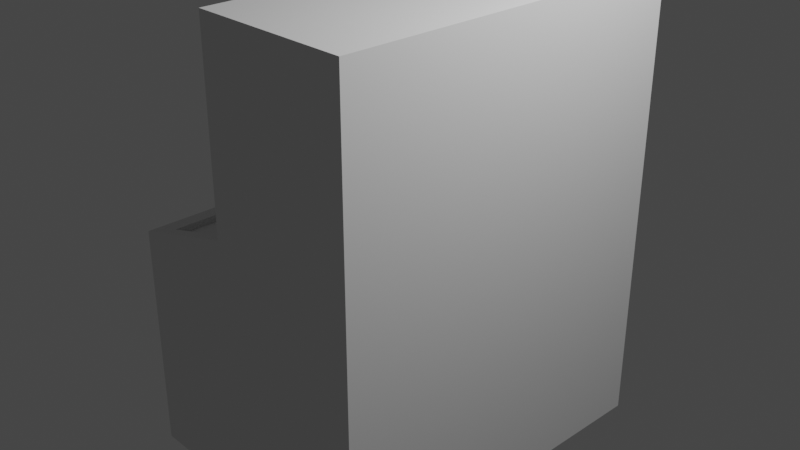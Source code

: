 # Source: mysterymachine.blend  (saved by Blender 2.81.16; exported with 4.5.12 LTS)
import bpy
from mathutils import Matrix  # noqa: F401  (used for matrix-valued properties, if any)

bpy.ops.wm.read_factory_settings(use_empty=True)
scene = bpy.context.scene
scene.name = 'Scene'

# ---- collections
col_collection = bpy.data.collections.new('Collection'); scene.collection.children.link(col_collection)

# ---- world
world_world = bpy.data.worlds.new('World'); scene.world = world_world
world_world.use_nodes = True; world_world.node_tree.nodes.clear()
_N = world_world.node_tree.nodes; _L = world_world.node_tree.links
n0 = _N.new('ShaderNodeOutputWorld'); n0.name = 'World Output'; n0.location = (300, 300)
n1 = _N.new('ShaderNodeBackground'); n1.name = 'Background'; n1.location = (10, 300)
n1.inputs[0].default_value = (0.05088, 0.05088, 0.05088, 1.0)
_L.new(n1.outputs[0], n0.inputs[0])
n0.is_active_output = True
world_world.color = (0.05088, 0.05088, 0.05088)
world_world.use_sun_shadow = False
world_world.sun_shadow_jitter_overblur = 0.0

# ---- cameras
cam_camera = bpy.data.cameras.new('Camera')
cam_camera.clip_end = 100.0
cam_camera.ortho_scale = 7.314

# ---- lights
light_light = bpy.data.lights.new('Light', 'POINT')
light_light.transmission_factor = 0.0
light_light.energy = 1000.0
light_light.shadow_soft_size = 0.1
light_light.shadow_maximum_resolution = 0.006
light_light.use_absolute_resolution = True

# ---- meshes
me_cube_001 = bpy.data.meshes.new('Cube.001')
me_cube_001.from_pydata([(-1.0, -1.0, -1.0), (-0.1779, -1.0, 1.0), (-1.0, 1.0, -1.0), (-0.1779, 1.0, 1.0), (1.0, -1.0, -1.0), (1.0, -1.0, 1.0), (1.0, 1.0, -1.0), (1.0, 1.0, 1.0), (-1.0, 0.0, -1.0), (-1.0, -1.0, 0.0), (-0.1779, 0.0, 1.0), (-1.0, 1.0, 0.0), (0.0, 1.0, -1.0), (0.0, 1.0, 1.0), (1.0, 1.0, 0.0), (1.0, 0.0, -1.0), (1.0, 0.0, 1.0), (1.0, -1.0, 0.0), (0.0, -1.0, -1.0), (0.0, -1.0, 1.0), (0.0, 0.0, 1.0), (0.0, 0.0, -1.0), (0.0, -1.0, 0.0), (1.0, 0.0, 0.0), (0.0, 1.0, 0.0), (-1.0, 0.0, 0.0), (-1.0, -0.5, -1.0), (-0.1779, -1.0, 0.5), (-0.1779, 0.5, 1.0), (-1.0, 1.0, -0.5), (-1.0, 0.5, -1.0), (-1.0, -1.0, -0.5), (-0.1779, -0.5, 1.0), (-0.1779, 1.0, 0.5), (-1.0, 0.5, 0.0), (-1.0, -0.5, 0.0), (-1.0, 0.0, -0.5), (-0.1779, 0.0, 0.2532), (-0.1779, -0.5, 0.2532), (-1.0, -0.5, -0.5), (-1.0, 0.5, -0.5), (-0.1779, 0.5, 0.2532), (-1.0, -0.75, -1.0), (-0.1779, -1.0, 0.75), (-0.1779, 0.75, 1.0), (-1.0, 1.0, -0.75), (-1.0, 0.25, -1.0), (-1.0, -1.0, -0.25), (-0.1779, -0.25, 1.0), (-0.1779, 1.0, 0.1419), (-1.0, 0.75, 0.0), (-1.0, -0.25, 0.0), (-1.0, 0.0, -0.75), (-0.1779, 0.0, 0.1419), (-1.0, -0.25, -1.0), (-0.1779, -1.0, 0.1419), (-0.1779, 0.25, 1.0), (-1.0, 1.0, -0.25), (-1.0, 0.75, -1.0), (-1.0, -1.0, -0.75), (-0.1779, -0.75, 1.0), (-0.1779, 1.0, 0.75), (-1.0, 0.25, 0.0), (-1.0, -0.75, 0.0), (-1.0, 0.0, -0.25), (-0.1779, 0.0, 0.8903), (-0.1779, -0.25, 0.2532), (-0.1779, -0.8566, 0.2532), (-0.1779, -0.5, 0.1419), (-0.1779, -0.5, 0.8903), (-1.0, -0.25, -0.5), (-1.0, -0.75, -0.5), (-1.0, -0.5, -0.75), (-1.0, -0.5, -0.25), (-1.0, 0.75, -0.5), (-1.0, 0.25, -0.5), (-1.0, 0.5, -0.75), (-1.0, 0.5, -0.25), (-0.1779, 0.8566, 0.2532), (-0.1779, 0.25, 0.2532), (-0.1779, 0.5, 0.1419), (-0.1779, 0.5, 0.8903), (-0.1779, 0.25, 0.8903), (-0.1779, 0.25, 0.1419), (-0.1779, 0.75, 0.1419), (-1.0, 0.25, -0.25), (-1.0, 0.25, -0.75), (-1.0, 0.75, -0.75), (-1.0, -0.75, -0.25), (-1.0, -0.75, -0.75), (-1.0, -0.25, -0.75), (-0.1779, -0.8566, 0.8903), (-0.1779, -0.75, 0.1419), (-0.1779, -0.25, 0.1419), (-0.1779, -0.25, 0.8903), (-1.0, -0.25, -0.25), (-1.0, 0.75, -0.25), (-0.1779, 0.8566, 0.8903), (-0.007648, 0.0, 0.2532), (-0.007648, -0.5, 0.2532), (-0.007648, 0.5, 0.2532), (-0.007648, 0.0, 0.8903), (-0.007648, -0.25, 0.2532), (-0.007648, -0.8566, 0.2532), (-0.007648, -0.5, 0.8903), (-0.007648, 0.8566, 0.2532), (-0.007648, 0.25, 0.2532), (-0.007648, 0.5, 0.8903), (-0.007648, 0.25, 0.8903), (-0.007648, -0.8566, 0.8903), (-0.007648, -0.25, 0.8903), (-0.007648, 0.8566, 0.8903), (-1.0, -0.125, 0.0), (-0.589, 0.0, 0.07095), (-1.0, -0.625, 0.0), (-1.0, -0.375, 0.0), (-0.589, -1.0, 0.07095), (-1.0, -0.875, 0.0), (-0.1779, -0.625, 0.1419), (-0.1779, -0.875, 0.1419), (-0.1779, -0.125, 0.1419), (-0.1779, -0.375, 0.1419), (-1.0, -0.0625, 0.0), (-0.7945, 0.0, 0.03547), (-1.0, -0.5625, 0.0), (-0.7945, -0.5, 0.03547), (-1.0, -0.3125, 0.0), (-0.3835, -1.0, 0.1064), (-1.0, -0.8125, 0.0), (-0.1779, -0.5625, 0.1419), (-0.1779, -0.8125, 0.1419), (-0.7945, -0.75, 0.03547), (-0.1779, -0.0625, 0.1419), (-0.1779, -0.3125, 0.1419), (-0.7945, -0.25, 0.03547), (-1.0, -0.1875, 0.0), (-0.3835, 0.0, 0.1064), (-1.0, -0.6875, 0.0), (-0.3835, -0.5, 0.1064), (-1.0, -0.4375, 0.0), (-0.7945, -1.0, 0.03547), (-1.0, -0.9375, 0.0), (-0.1779, -0.6875, 0.1419), (-0.1779, -0.9375, 0.1419), (-0.3835, -0.75, 0.1064), (-0.1779, -0.1875, 0.1419), (-0.1779, -0.4375, 0.1419), (-0.3835, -0.25, 0.1064), (-0.7945, -0.375, 0.03547), (-0.3835, -0.375, 0.1064), (-0.589, -0.0625, 0.07095), (-0.7945, -0.125, 0.03547), (-0.3835, -0.125, 0.1064), (-0.589, -0.9375, 0.07095), (-0.7945, -0.875, 0.03547), (-0.3835, -0.875, 0.1064), (-0.7945, -0.625, 0.03547), (-0.3835, -0.625, 0.1064), (-0.3835, -0.6875, 0.1064), (-0.7945, -0.6875, 0.03547), (-0.7945, -0.5625, 0.03547), (-0.3835, -0.9375, 0.1064), (-0.7945, -0.9375, 0.03547), (-0.7945, -0.8125, 0.03547), (-0.3835, -0.1875, 0.1064), (-0.7945, -0.1875, 0.03547), (-0.7945, -0.0625, 0.03547), (-0.3835, -0.4375, 0.1064), (-0.7945, -0.4375, 0.03547), (-0.7945, -0.3125, 0.03547), (-0.3835, -0.3125, 0.1064), (-0.3835, -0.0625, 0.1064), (-0.3835, -0.8125, 0.1064), (-0.3835, -0.5625, 0.1064), (-0.589, -0.5, 0.04153), (-0.589, -0.75, 0.04153), (-0.589, -0.25, 0.04153), (-0.589, -0.375, 0.04153), (-0.589, -0.125, 0.04153), (-0.589, -0.875, 0.04153), (-0.589, -0.625, 0.04153), (-0.7945, -0.5, 0.006053), (-0.7945, -0.75, 0.006053), (-0.7945, -0.25, 0.006053), (-0.3835, -0.5, 0.077), (-0.3835, -0.75, 0.077), (-0.3835, -0.25, 0.077), (-0.589, -0.3125, 0.04153), (-0.589, -0.4375, 0.04153), (-0.7945, -0.375, 0.006053), (-0.3835, -0.375, 0.077), (-0.589, -0.0625, 0.04153), (-0.589, -0.1875, 0.04153), (-0.7945, -0.125, 0.006053), (-0.3835, -0.125, 0.077), (-0.589, -0.8125, 0.04153), (-0.589, -0.9375, 0.04153), (-0.7945, -0.875, 0.006053), (-0.3835, -0.875, 0.077), (-0.589, -0.5625, 0.04153), (-0.589, -0.6875, 0.04153), (-0.7945, -0.625, 0.006053), (-0.3835, -0.625, 0.077), (-0.3835, -0.6875, 0.077), (-0.7945, -0.6875, 0.006053), (-0.7945, -0.5625, 0.006053), (-0.3835, -0.9375, 0.077), (-0.7945, -0.9375, 0.006053), (-0.7945, -0.8125, 0.006053), (-0.3835, -0.1875, 0.077), (-0.7945, -0.1875, 0.006053), (-0.7945, -0.0625, 0.006053), (-0.3835, -0.4375, 0.077), (-0.7945, -0.4375, 0.006053), (-0.7945, -0.3125, 0.006053), (-0.3835, -0.3125, 0.077), (-0.3835, -0.0625, 0.077), (-0.3835, -0.8125, 0.077), (-0.3835, -0.5625, 0.077)], [], [(97, 44, 3, 61), (24, 13, 7, 14), (23, 16, 5, 17), (22, 19, 1, 43, 27, 55, 127, 116, 140, 9), (21, 15, 4, 18), (20, 10, 48, 32, 60, 1, 19), (16, 20, 19, 5), (7, 13, 20, 16), (13, 3, 44, 28, 56, 10, 20), (8, 21, 18, 0, 42, 26, 54), (2, 12, 21, 8, 46, 30, 58), (12, 6, 15, 21), (18, 22, 9, 47, 31, 59, 0), (4, 17, 22, 18), (17, 5, 19, 22), (15, 23, 17, 4), (6, 14, 23, 15), (14, 7, 16, 23), (12, 24, 14, 6), (2, 45, 29, 57, 11, 24, 12), (11, 49, 33, 61, 3, 13, 24), (96, 50, 11, 57), (95, 51, 135, 112, 122, 25, 64), (94, 48, 10, 65), (93, 66, 37, 53, 132, 120, 145), (92, 67, 38, 68, 129, 118, 142), (91, 60, 32, 69), (90, 70, 36, 52), (89, 71, 39, 72), (88, 63, 137, 114, 124, 35, 73), (87, 74, 29, 45), (86, 75, 40, 76), (85, 62, 34, 77), (84, 78, 33, 49), (83, 79, 41, 80), (82, 56, 28, 81), (37, 66, 102, 98), (97, 78, 105, 111), (65, 10, 56, 82), (62, 83, 80, 34), (25, 123, 113, 136, 53, 83, 62), (53, 37, 79, 83), (50, 84, 49, 11), (34, 80, 84, 50), (80, 41, 78, 84), (75, 85, 77, 40), (36, 64, 85, 75), (64, 25, 62, 85), (46, 86, 76, 30), (8, 52, 86, 46), (52, 36, 75, 86), (58, 87, 45, 2), (30, 76, 87, 58), (76, 40, 74, 87), (71, 88, 73, 39), (31, 47, 88, 71), (47, 9, 141, 117, 128, 63, 88), (42, 89, 72, 26), (0, 59, 89, 42), (59, 31, 71, 89), (54, 90, 52, 8), (26, 72, 90, 54), (72, 39, 70, 90), (81, 97, 111, 107), (27, 43, 91, 67), (43, 1, 60, 91), (173, 129, 68, 138), (172, 130, 92, 144), (55, 27, 67, 92, 130, 119, 143), (171, 132, 53, 136), (170, 133, 93, 147), (68, 38, 66, 93, 133, 121, 146), (41, 79, 106, 100), (67, 91, 109, 103), (69, 32, 48, 94), (70, 95, 64, 36), (39, 73, 95, 70), (73, 35, 139, 115, 126, 51, 95), (74, 96, 57, 29), (40, 77, 96, 74), (77, 34, 50, 96), (78, 97, 61, 33), (65, 82, 108, 101), (81, 28, 44, 97), (106, 108, 107, 100), (98, 101, 108, 106), (103, 109, 104, 99), (102, 110, 101, 98), (99, 104, 110, 102), (100, 107, 111, 105), (78, 41, 100, 105), (94, 65, 101, 110), (38, 67, 103, 99), (79, 37, 98, 106), (69, 94, 110, 104), (66, 38, 99, 102), (91, 69, 104, 109), (82, 81, 107, 108), (144, 158, 203, 185), (168, 125, 181, 213), (167, 146, 121, 149), (166, 150, 113, 123), (153, 161, 206, 196), (164, 145, 120, 152), (171, 150, 191, 216), (158, 157, 202, 203), (161, 143, 119, 155), (148, 168, 213, 189), (152, 171, 216, 194), (158, 142, 118, 157), (161, 155, 198, 206), (147, 164, 209, 186), (144, 92, 142, 158), (137, 159, 156, 114), (63, 131, 159, 137), (164, 152, 194, 209), (124, 160, 125, 35), (114, 156, 160, 124), (138, 167, 212, 184), (167, 149, 190, 212), (116, 127, 161, 153), (127, 55, 143, 161), (141, 162, 154, 117), (9, 140, 162, 141), (140, 116, 153, 162), (128, 163, 131, 63), (117, 154, 163, 128), (160, 156, 201, 205), (149, 170, 215, 190), (150, 166, 211, 191), (147, 93, 145, 164), (135, 165, 151, 112), (51, 134, 165, 135), (125, 160, 205, 181), (122, 166, 123, 25), (112, 151, 166, 122), (170, 147, 186, 215), (163, 154, 197, 208), (157, 173, 218, 202), (138, 68, 146, 167), (139, 168, 148, 115), (35, 125, 168, 139), (131, 163, 208, 182), (126, 169, 134, 51), (115, 148, 169, 126), (173, 138, 184, 218), (166, 151, 193, 211), (162, 153, 196, 207), (149, 121, 133, 170), (150, 171, 136, 113), (159, 131, 182, 204), (152, 120, 132, 171), (169, 148, 189, 214), (156, 159, 204, 201), (155, 119, 130, 172), (134, 169, 214, 183), (155, 172, 217, 198), (157, 118, 129, 173), (214, 187, 176, 183), (213, 188, 177, 189), (210, 192, 178, 193), (208, 195, 175, 182), (207, 196, 179, 197), (205, 199, 174, 181), (204, 200, 180, 201), (200, 203, 202, 180), (175, 185, 203, 200), (182, 175, 200, 204), (201, 180, 199, 205), (196, 206, 198, 179), (197, 179, 195, 208), (192, 209, 194, 178), (176, 186, 209, 192), (183, 176, 192, 210), (193, 178, 191, 211), (188, 212, 190, 177), (174, 184, 212, 188), (181, 174, 188, 213), (189, 177, 187, 214), (187, 215, 186, 176), (177, 190, 215, 187), (178, 194, 216, 191), (195, 217, 185, 175), (179, 198, 217, 195), (199, 218, 184, 174), (180, 202, 218, 199), (151, 165, 210, 193), (165, 134, 183, 210), (172, 144, 185, 217), (154, 162, 207, 197)])
_uv = me_cube_001.uv_layers.new(name='UVMap')
_uv.uv.foreach_set('vector', [0.5938, 0.2188, 0.625, 0.2188, 0.625, 0.25, 0.5938, 0.25, 0.5, 0.375, 0.625, 0.375, 0.625, 0.5, 0.5, 0.5, 0.5, 0.625, 0.625, 0.625, 0.625, 0.75, 0.5, 0.75, 0.5, 0.875, 0.625, 0.875, 0.625, 1.0, 0.5938, 1.0, 0.5625, 1.0, 0.5312, 1.0, 0.5234, 1.0, 0.5156, 1.0, 0.5078, 1.0, 0.5, 1.0, 0.25, 0.625, 0.375, 0.625, 0.375, 0.75, 0.25, 0.75, 0.75, 0.625, 0.875, 0.625, 0.875, 0.6562, 0.875, 0.6875, 0.875, 0.7188, 0.875, 0.75, 0.75, 0.75, 0.625, 0.625, 0.75, 0.625, 0.75, 0.75, 0.625, 0.75, 0.625, 0.5, 0.75, 0.5, 0.75, 0.625, 0.625, 0.625, 0.75, 0.5, 0.875, 0.5, 0.875, 0.5312, 0.875, 0.5625, 0.875, 0.5938, 0.875, 0.625, 0.75, 0.625, 0.125, 0.625, 0.25, 0.625, 0.25, 0.75, 0.125, 0.75, 0.125, 0.7188, 0.125, 0.6875, 0.125, 0.6562, 0.125, 0.5, 0.25, 0.5, 0.25, 0.625, 0.125, 0.625, 0.125, 0.5938, 0.125, 0.5625, 0.125, 0.5312, 0.25, 0.5, 0.375, 0.5, 0.375, 0.625, 0.25, 0.625, 0.375, 0.875, 0.5, 0.875, 0.5, 1.0, 0.4688, 1.0, 0.4375, 1.0, 0.4062, 1.0, 0.375, 1.0, 0.375, 0.75, 0.5, 0.75, 0.5, 0.875, 0.375, 0.875, 0.5, 0.75, 0.625, 0.75, 0.625, 0.875, 0.5, 0.875, 0.375, 0.625, 0.5, 0.625, 0.5, 0.75, 0.375, 0.75, 0.375, 0.5, 0.5, 0.5, 0.5, 0.625, 0.375, 0.625, 0.5, 0.5, 0.625, 0.5, 0.625, 0.625, 0.5, 0.625, 0.375, 0.375, 0.5, 0.375, 0.5, 0.5, 0.375, 0.5, 0.375, 0.25, 0.4062, 0.25, 0.4375, 0.25, 0.4688, 0.25, 0.5, 0.25, 0.5, 0.375, 0.375, 0.375, 0.5, 0.25, 0.5312, 0.25, 0.5625, 0.25, 0.5938, 0.25, 0.625, 0.25, 0.625, 0.375, 0.5, 0.375, 0.4688, 0.2188, 0.5, 0.2188, 0.5, 0.25, 0.4688, 0.25, 0.4688, 0.09375, 0.5, 0.09375, 0.5, 0.1016, 0.5, 0.1094, 0.5, 0.1172, 0.5, 0.125, 0.4688, 0.125, 0.5938, 0.09375, 0.625, 0.09375, 0.625, 0.125, 0.5938, 0.125, 0.5312, 0.09375, 0.5625, 0.09375, 0.5625, 0.125, 0.5312, 0.125, 0.5312, 0.1172, 0.5312, 0.1094, 0.5312, 0.1016, 0.5312, 0.03125, 0.5625, 0.03125, 0.5625, 0.0625, 0.5312, 0.0625, 0.5312, 0.05469, 0.5312, 0.04688, 0.5312, 0.03906, 0.5938, 0.03125, 0.625, 0.03125, 0.625, 0.0625, 0.5938, 0.0625, 0.4062, 0.09375, 0.4375, 0.09375, 0.4375, 0.125, 0.4062, 0.125, 0.4062, 0.03125, 0.4375, 0.03125, 0.4375, 0.0625, 0.4062, 0.0625, 0.4688, 0.03125, 0.5, 0.03125, 0.5, 0.03906, 0.5, 0.04688, 0.5, 0.05469, 0.5, 0.0625, 0.4688, 0.0625, 0.4062, 0.2188, 0.4375, 0.2188, 0.4375, 0.25, 0.4062, 0.25, 0.4062, 0.1562, 0.4375, 0.1562, 0.4375, 0.1875, 0.4062, 0.1875, 0.4688, 0.1562, 0.5, 0.1562, 0.5, 0.1875, 0.4688, 0.1875, 0.5312, 0.2188, 0.5625, 0.2188, 0.5625, 0.25, 0.5312, 0.25, 0.5312, 0.1562, 0.5625, 0.1562, 0.5625, 0.1875, 0.5312, 0.1875, 0.5938, 0.1562, 0.625, 0.1562, 0.625, 0.1875, 0.5938, 0.1875, 0.5625, 0.125, 0.5625, 0.09375, 0.5625, 0.09375, 0.5625, 0.125, 0.5938, 0.2188, 0.5625, 0.2188, 0.5625, 0.2188, 0.5938, 0.2188, 0.5938, 0.125, 0.625, 0.125, 0.625, 0.1562, 0.5938, 0.1562, 0.5, 0.1562, 0.5312, 0.1562, 0.5312, 0.1875, 0.5, 0.1875, 0.5, 0.125, 0.5078, 0.125, 0.5156, 0.125, 0.5234, 0.125, 0.5312, 0.125, 0.5312, 0.1562, 0.5, 0.1562, 0.5312, 0.125, 0.5625, 0.125, 0.5625, 0.1562, 0.5312, 0.1562, 0.5, 0.2188, 0.5312, 0.2188, 0.5312, 0.25, 0.5, 0.25, 0.5, 0.1875, 0.5312, 0.1875, 0.5312, 0.2188, 0.5, 0.2188, 0.5312, 0.1875, 0.5625, 0.1875, 0.5625, 0.2188, 0.5312, 0.2188, 0.4375, 0.1562, 0.4688, 0.1562, 0.4688, 0.1875, 0.4375, 0.1875, 0.4375, 0.125, 0.4688, 0.125, 0.4688, 0.1562, 0.4375, 0.1562, 0.4688, 0.125, 0.5, 0.125, 0.5, 0.1562, 0.4688, 0.1562, 0.375, 0.1562, 0.4062, 0.1562, 0.4062, 0.1875, 0.375, 0.1875, 0.375, 0.125, 0.4062, 0.125, 0.4062, 0.1562, 0.375, 0.1562, 0.4062, 0.125, 0.4375, 0.125, 0.4375, 0.1562, 0.4062, 0.1562, 0.375, 0.2188, 0.4062, 0.2188, 0.4062, 0.25, 0.375, 0.25, 0.375, 0.1875, 0.4062, 0.1875, 0.4062, 0.2188, 0.375, 0.2188, 0.4062, 0.1875, 0.4375, 0.1875, 0.4375, 0.2188, 0.4062, 0.2188, 0.4375, 0.03125, 0.4688, 0.03125, 0.4688, 0.0625, 0.4375, 0.0625, 0.4375, 0.0, 0.4688, 0.0, 0.4688, 0.03125, 0.4375, 0.03125, 0.4688, 0.0, 0.5, 0.0, 0.5, 0.007812, 0.5, 0.01562, 0.5, 0.02344, 0.5, 0.03125, 0.4688, 0.03125, 0.375, 0.03125, 0.4062, 0.03125, 0.4062, 0.0625, 0.375, 0.0625, 0.375, 0.0, 0.4062, 0.0, 0.4062, 0.03125, 0.375, 0.03125, 0.4062, 0.0, 0.4375, 0.0, 0.4375, 0.03125, 0.4062, 0.03125, 0.375, 0.09375, 0.4062, 0.09375, 0.4062, 0.125, 0.375, 0.125, 0.375, 0.0625, 0.4062, 0.0625, 0.4062, 0.09375, 0.375, 0.09375, 0.4062, 0.0625, 0.4375, 0.0625, 0.4375, 0.09375, 0.4062, 0.09375, 0.5938, 0.1875, 0.5938, 0.2188, 0.5938, 0.2188, 0.5938, 0.1875, 0.5625, 0.0, 0.5938, 0.0, 0.5938, 0.03125, 0.5625, 0.03125, 0.5938, 0.0, 0.625, 0.0, 0.625, 0.03125, 0.5938, 0.03125, 0.5234, 0.05469, 0.5312, 0.05469, 0.5312, 0.0625, 0.5234, 0.0625, 0.5234, 0.02344, 0.5312, 0.02344, 0.5312, 0.03125, 0.5234, 0.03125, 0.5312, 0.0, 0.5625, 0.0, 0.5625, 0.03125, 0.5312, 0.03125, 0.5312, 0.02344, 0.5312, 0.01562, 0.5312, 0.007812, 0.5234, 0.1172, 0.5312, 0.1172, 0.5312, 0.125, 0.5234, 0.125, 0.5234, 0.08594, 0.5312, 0.08594, 0.5312, 0.09375, 0.5234, 0.09375, 0.5312, 0.0625, 0.5625, 0.0625, 0.5625, 0.09375, 0.5312, 0.09375, 0.5312, 0.08594, 0.5312, 0.07812, 0.5312, 0.07031, 0.5625, 0.1875, 0.5625, 0.1562, 0.5625, 0.1562, 0.5625, 0.1875, 0.5625, 0.03125, 0.5938, 0.03125, 0.5938, 0.03125, 0.5625, 0.03125, 0.5938, 0.0625, 0.625, 0.0625, 0.625, 0.09375, 0.5938, 0.09375, 0.4375, 0.09375, 0.4688, 0.09375, 0.4688, 0.125, 0.4375, 0.125, 0.4375, 0.0625, 0.4688, 0.0625, 0.4688, 0.09375, 0.4375, 0.09375, 0.4688, 0.0625, 0.5, 0.0625, 0.5, 0.07031, 0.5, 0.07812, 0.5, 0.08594, 0.5, 0.09375, 0.4688, 0.09375, 0.4375, 0.2188, 0.4688, 0.2188, 0.4688, 0.25, 0.4375, 0.25, 0.4375, 0.1875, 0.4688, 0.1875, 0.4688, 0.2188, 0.4375, 0.2188, 0.4688, 0.1875, 0.5, 0.1875, 0.5, 0.2188, 0.4688, 0.2188, 0.5625, 0.2188, 0.5938, 0.2188, 0.5938, 0.25, 0.5625, 0.25, 0.5938, 0.125, 0.5938, 0.1562, 0.5938, 0.1562, 0.5938, 0.125, 0.5938, 0.1875, 0.625, 0.1875, 0.625, 0.2188, 0.5938, 0.2188, 0.5625, 0.1562, 0.5938, 0.1562, 0.5938, 0.1875, 0.5625, 0.1875, 0.5625, 0.125, 0.5938, 0.125, 0.5938, 0.1562, 0.5625, 0.1562, 0.5625, 0.03125, 0.5938, 0.03125, 0.5938, 0.0625, 0.5625, 0.0625, 0.5625, 0.09375, 0.5938, 0.09375, 0.5938, 0.125, 0.5625, 0.125, 0.5625, 0.0625, 0.5938, 0.0625, 0.5938, 0.09375, 0.5625, 0.09375, 0.5625, 0.1875, 0.5938, 0.1875, 0.5938, 0.2188, 0.5625, 0.2188, 0.5625, 0.2188, 0.5625, 0.1875, 0.5625, 0.1875, 0.5625, 0.2188, 0.5938, 0.09375, 0.5938, 0.125, 0.5938, 0.125, 0.5938, 0.09375, 0.5625, 0.0625, 0.5625, 0.03125, 0.5625, 0.03125, 0.5625, 0.0625, 0.5625, 0.1562, 0.5625, 0.125, 0.5625, 0.125, 0.5625, 0.1562, 0.5938, 0.0625, 0.5938, 0.09375, 0.5938, 0.09375, 0.5938, 0.0625, 0.5625, 0.09375, 0.5625, 0.0625, 0.5625, 0.0625, 0.5625, 0.09375, 0.5938, 0.03125, 0.5938, 0.0625, 0.5938, 0.0625, 0.5938, 0.03125, 0.5938, 0.1562, 0.5938, 0.1875, 0.5938, 0.1875, 0.5938, 0.1562, 0.5234, 0.03125, 0.5234, 0.03906, 0.5234, 0.03906, 0.5234, 0.03125, 0.5078, 0.07031, 0.5078, 0.0625, 0.5078, 0.0625, 0.5078, 0.07031, 0.5234, 0.07031, 0.5312, 0.07031, 0.5312, 0.07812, 0.5234, 0.07812, 0.5078, 0.1172, 0.5156, 0.1172, 0.5156, 0.125, 0.5078, 0.125, 0.5156, 0.007812, 0.5234, 0.007812, 0.5234, 0.007812, 0.5156, 0.007812, 0.5234, 0.1016, 0.5312, 0.1016, 0.5312, 0.1094, 0.5234, 0.1094, 0.5234, 0.1172, 0.5156, 0.1172, 0.5156, 0.1172, 0.5234, 0.1172, 0.5234, 0.03906, 0.5234, 0.04688, 0.5234, 0.04688, 0.5234, 0.03906, 0.5234, 0.007812, 0.5312, 0.007812, 0.5312, 0.01562, 0.5234, 0.01562, 0.5078, 0.07812, 0.5078, 0.07031, 0.5078, 0.07031, 0.5078, 0.07812, 0.5234, 0.1094, 0.5234, 0.1172, 0.5234, 0.1172, 0.5234, 0.1094, 0.5234, 0.03906, 0.5312, 0.03906, 0.5312, 0.04688, 0.5234, 0.04688, 0.5234, 0.007812, 0.5234, 0.01562, 0.5234, 0.01562, 0.5234, 0.007812, 0.5234, 0.09375, 0.5234, 0.1016, 0.5234, 0.1016, 0.5234, 0.09375, 0.5234, 0.03125, 0.5312, 0.03125, 0.5312, 0.03906, 0.5234, 0.03906, 0.5, 0.03906, 0.5078, 0.03906, 0.5078, 0.04688, 0.5, 0.04688, 0.5, 0.03125, 0.5078, 0.03125, 0.5078, 0.03906, 0.5, 0.03906, 0.5234, 0.1016, 0.5234, 0.1094, 0.5234, 0.1094, 0.5234, 0.1016, 0.5, 0.05469, 0.5078, 0.05469, 0.5078, 0.0625, 0.5, 0.0625, 0.5, 0.04688, 0.5078, 0.04688, 0.5078, 0.05469, 0.5, 0.05469, 0.5234, 0.0625, 0.5234, 0.07031, 0.5234, 0.07031, 0.5234, 0.0625, 0.5234, 0.07031, 0.5234, 0.07812, 0.5234, 0.07812, 0.5234, 0.07031, 0.5156, 0.0, 0.5234, 0.0, 0.5234, 0.007812, 0.5156, 0.007812, 0.5234, 0.0, 0.5312, 0.0, 0.5312, 0.007812, 0.5234, 0.007812, 0.5, 0.007812, 0.5078, 0.007812, 0.5078, 0.01562, 0.5, 0.01562, 0.5, 0.0, 0.5078, 0.0, 0.5078, 0.007812, 0.5, 0.007812, 0.5078, 0.0, 0.5156, 0.0, 0.5156, 0.007812, 0.5078, 0.007812, 0.5, 0.02344, 0.5078, 0.02344, 0.5078, 0.03125, 0.5, 0.03125, 0.5, 0.01562, 0.5078, 0.01562, 0.5078, 0.02344, 0.5, 0.02344, 0.5078, 0.05469, 0.5078, 0.04688, 0.5078, 0.04688, 0.5078, 0.05469, 0.5234, 0.07812, 0.5234, 0.08594, 0.5234, 0.08594, 0.5234, 0.07812, 0.5156, 0.1172, 0.5078, 0.1172, 0.5078, 0.1172, 0.5156, 0.1172, 0.5234, 0.09375, 0.5312, 0.09375, 0.5312, 0.1016, 0.5234, 0.1016, 0.5, 0.1016, 0.5078, 0.1016, 0.5078, 0.1094, 0.5, 0.1094, 0.5, 0.09375, 0.5078, 0.09375, 0.5078, 0.1016, 0.5, 0.1016, 0.5078, 0.0625, 0.5078, 0.05469, 0.5078, 0.05469, 0.5078, 0.0625, 0.5, 0.1172, 0.5078, 0.1172, 0.5078, 0.125, 0.5, 0.125, 0.5, 0.1094, 0.5078, 0.1094, 0.5078, 0.1172, 0.5, 0.1172, 0.5234, 0.08594, 0.5234, 0.09375, 0.5234, 0.09375, 0.5234, 0.08594, 0.5078, 0.02344, 0.5078, 0.01562, 0.5078, 0.01562, 0.5078, 0.02344, 0.5234, 0.04688, 0.5234, 0.05469, 0.5234, 0.05469, 0.5234, 0.04688, 0.5234, 0.0625, 0.5312, 0.0625, 0.5312, 0.07031, 0.5234, 0.07031, 0.5, 0.07031, 0.5078, 0.07031, 0.5078, 0.07812, 0.5, 0.07812, 0.5, 0.0625, 0.5078, 0.0625, 0.5078, 0.07031, 0.5, 0.07031, 0.5078, 0.03125, 0.5078, 0.02344, 0.5078, 0.02344, 0.5078, 0.03125, 0.5, 0.08594, 0.5078, 0.08594, 0.5078, 0.09375, 0.5, 0.09375, 0.5, 0.07812, 0.5078, 0.07812, 0.5078, 0.08594, 0.5, 0.08594, 0.5234, 0.05469, 0.5234, 0.0625, 0.5234, 0.0625, 0.5234, 0.05469, 0.5078, 0.1172, 0.5078, 0.1094, 0.5078, 0.1094, 0.5078, 0.1172, 0.5078, 0.007812, 0.5156, 0.007812, 0.5156, 0.007812, 0.5078, 0.007812, 0.5234, 0.07812, 0.5312, 0.07812, 0.5312, 0.08594, 0.5234, 0.08594, 0.5156, 0.1172, 0.5234, 0.1172, 0.5234, 0.125, 0.5156, 0.125, 0.5078, 0.03906, 0.5078, 0.03125, 0.5078, 0.03125, 0.5078, 0.03906, 0.5234, 0.1094, 0.5312, 0.1094, 0.5312, 0.1172, 0.5234, 0.1172, 0.5078, 0.08594, 0.5078, 0.07812, 0.5078, 0.07812, 0.5078, 0.08594, 0.5078, 0.04688, 0.5078, 0.03906, 0.5078, 0.03906, 0.5078, 0.04688, 0.5234, 0.01562, 0.5312, 0.01562, 0.5312, 0.02344, 0.5234, 0.02344, 0.5078, 0.09375, 0.5078, 0.08594, 0.5078, 0.08594, 0.5078, 0.09375, 0.5234, 0.01562, 0.5234, 0.02344, 0.5234, 0.02344, 0.5234, 0.01562, 0.5234, 0.04688, 0.5312, 0.04688, 0.5312, 0.05469, 0.5234, 0.05469, 0.5078, 0.08594, 0.5156, 0.08594, 0.5156, 0.09375, 0.5078, 0.09375, 0.5078, 0.07031, 0.5156, 0.07031, 0.5156, 0.07812, 0.5078, 0.07812, 0.5078, 0.1016, 0.5156, 0.1016, 0.5156, 0.1094, 0.5078, 0.1094, 0.5078, 0.02344, 0.5156, 0.02344, 0.5156, 0.03125, 0.5078, 0.03125, 0.5078, 0.007812, 0.5156, 0.007812, 0.5156, 0.01562, 0.5078, 0.01562, 0.5078, 0.05469, 0.5156, 0.05469, 0.5156, 0.0625, 0.5078, 0.0625, 0.5078, 0.03906, 0.5156, 0.03906, 0.5156, 0.04688, 0.5078, 0.04688, 0.5156, 0.03906, 0.5234, 0.03906, 0.5234, 0.04688, 0.5156, 0.04688, 0.5156, 0.03125, 0.5234, 0.03125, 0.5234, 0.03906, 0.5156, 0.03906, 0.5078, 0.03125, 0.5156, 0.03125, 0.5156, 0.03906, 0.5078, 0.03906, 0.5078, 0.04688, 0.5156, 0.04688, 0.5156, 0.05469, 0.5078, 0.05469, 0.5156, 0.007812, 0.5234, 0.007812, 0.5234, 0.01562, 0.5156, 0.01562, 0.5078, 0.01562, 0.5156, 0.01562, 0.5156, 0.02344, 0.5078, 0.02344, 0.5156, 0.1016, 0.5234, 0.1016, 0.5234, 0.1094, 0.5156, 0.1094, 0.5156, 0.09375, 0.5234, 0.09375, 0.5234, 0.1016, 0.5156, 0.1016, 0.5078, 0.09375, 0.5156, 0.09375, 0.5156, 0.1016, 0.5078, 0.1016, 0.5078, 0.1094, 0.5156, 0.1094, 0.5156, 0.1172, 0.5078, 0.1172, 0.5156, 0.07031, 0.5234, 0.07031, 0.5234, 0.07812, 0.5156, 0.07812, 0.5156, 0.0625, 0.5234, 0.0625, 0.5234, 0.07031, 0.5156, 0.07031, 0.5078, 0.0625, 0.5156, 0.0625, 0.5156, 0.07031, 0.5078, 0.07031, 0.5078, 0.07812, 0.5156, 0.07812, 0.5156, 0.08594, 0.5078, 0.08594, 0.5156, 0.08594, 0.5234, 0.08594, 0.5234, 0.09375, 0.5156, 0.09375, 0.5156, 0.07812, 0.5234, 0.07812, 0.5234, 0.08594, 0.5156, 0.08594, 0.5156, 0.1094, 0.5234, 0.1094, 0.5234, 0.1172, 0.5156, 0.1172, 0.5156, 0.02344, 0.5234, 0.02344, 0.5234, 0.03125, 0.5156, 0.03125, 0.5156, 0.01562, 0.5234, 0.01562, 0.5234, 0.02344, 0.5156, 0.02344, 0.5156, 0.05469, 0.5234, 0.05469, 0.5234, 0.0625, 0.5156, 0.0625, 0.5156, 0.04688, 0.5234, 0.04688, 0.5234, 0.05469, 0.5156, 0.05469, 0.5078, 0.1094, 0.5078, 0.1016, 0.5078, 0.1016, 0.5078, 0.1094, 0.5078, 0.1016, 0.5078, 0.09375, 0.5078, 0.09375, 0.5078, 0.1016, 0.5234, 0.02344, 0.5234, 0.03125, 0.5234, 0.03125, 0.5234, 0.02344, 0.5078, 0.01562, 0.5078, 0.007812, 0.5078, 0.007812, 0.5078, 0.01562])
me_cube_001.use_remesh_fix_poles = True
me_cube_001.use_remesh_preserve_attributes = False
me_cube_001.use_mirror_vertex_groups = False
me_cube_001.update()
me_cylinder = bpy.data.meshes.new('Cylinder')
me_cylinder.from_pydata([(0.0, 1.0, -1.0), (0.0, 1.0, 1.0), (0.1951, 0.9808, -1.0), (0.1951, 0.9808, 1.0), (0.3827, 0.9239, -1.0), (0.3827, 0.9239, 1.0), (0.5556, 0.8315, -1.0), (0.5556, 0.8315, 1.0), (0.7071, 0.7071, -1.0), (0.7071, 0.7071, 1.0), (0.8315, 0.5556, -1.0), (0.8315, 0.5556, 1.0), (0.9239, 0.3827, -1.0), (0.9239, 0.3827, 1.0), (0.9808, 0.1951, -1.0), (0.9808, 0.1951, 1.0), (1.0, 7.55e-08, -1.0), (1.0, 7.55e-08, 1.0), (0.9808, -0.1951, -1.0), (0.9808, -0.1951, 1.0), (0.9239, -0.3827, -1.0), (0.9239, -0.3827, 1.0), (0.8315, -0.5556, -1.0), (0.8315, -0.5556, 1.0), (0.7071, -0.7071, -1.0), (0.7071, -0.7071, 1.0), (0.5556, -0.8315, -1.0), (0.5556, -0.8315, 1.0), (0.3827, -0.9239, -1.0), (0.3827, -0.9239, 1.0), (0.1951, -0.9808, -1.0), (0.1951, -0.9808, 1.0), (-3.258e-07, -1.0, -1.0), (-3.258e-07, -1.0, 1.0), (-0.1951, -0.9808, -1.0), (-0.1951, -0.9808, 1.0), (-0.3827, -0.9239, -1.0), (-0.3827, -0.9239, 1.0), (-0.5556, -0.8315, -1.0), (-0.5556, -0.8315, 1.0), (-0.7071, -0.7071, -1.0), (-0.7071, -0.7071, 1.0), (-0.8315, -0.5556, -1.0), (-0.8315, -0.5556, 1.0), (-0.9239, -0.3827, -1.0), (-0.9239, -0.3827, 1.0), (-0.9808, -0.1951, -1.0), (-0.9808, -0.1951, 1.0), (-1.0, 9.656e-07, -1.0), (-1.0, 9.656e-07, 1.0), (-0.9808, 0.1951, -1.0), (-0.9808, 0.1951, 1.0), (-0.9239, 0.3827, -1.0), (-0.9239, 0.3827, 1.0), (-0.8315, 0.5556, -1.0), (-0.8315, 0.5556, 1.0), (-0.7071, 0.7071, -1.0), (-0.7071, 0.7071, 1.0), (-0.5556, 0.8315, -1.0), (-0.5556, 0.8315, 1.0), (-0.3827, 0.9239, -1.0), (-0.3827, 0.9239, 1.0), (-0.1951, 0.9808, -1.0), (-0.1951, 0.9808, 1.0)], [], [(0, 1, 3, 2), (2, 3, 5, 4), (4, 5, 7, 6), (6, 7, 9, 8), (8, 9, 11, 10), (10, 11, 13, 12), (12, 13, 15, 14), (14, 15, 17, 16), (16, 17, 19, 18), (18, 19, 21, 20), (20, 21, 23, 22), (22, 23, 25, 24), (24, 25, 27, 26), (26, 27, 29, 28), (28, 29, 31, 30), (30, 31, 33, 32), (32, 33, 35, 34), (34, 35, 37, 36), (36, 37, 39, 38), (38, 39, 41, 40), (40, 41, 43, 42), (42, 43, 45, 44), (44, 45, 47, 46), (46, 47, 49, 48), (48, 49, 51, 50), (50, 51, 53, 52), (52, 53, 55, 54), (54, 55, 57, 56), (56, 57, 59, 58), (58, 59, 61, 60), (3, 1, 63, 61, 59, 57, 55, 53, 51, 49, 47, 45, 43, 41, 39, 37, 35, 33, 31, 29, 27, 25, 23, 21, 19, 17, 15, 13, 11, 9, 7, 5), (60, 61, 63, 62), (62, 63, 1, 0), (0, 2, 4, 6, 8, 10, 12, 14, 16, 18, 20, 22, 24, 26, 28, 30, 32, 34, 36, 38, 40, 42, 44, 46, 48, 50, 52, 54, 56, 58, 60, 62)])
_uv = me_cylinder.uv_layers.new(name='UVMap')
_uv.uv.foreach_set('vector', [1.0, 0.5, 1.0, 1.0, 0.9688, 1.0, 0.9688, 0.5, 0.9688, 0.5, 0.9688, 1.0, 0.9375, 1.0, 0.9375, 0.5, 0.9375, 0.5, 0.9375, 1.0, 0.9062, 1.0, 0.9062, 0.5, 0.9062, 0.5, 0.9062, 1.0, 0.875, 1.0, 0.875, 0.5, 0.875, 0.5, 0.875, 1.0, 0.8438, 1.0, 0.8438, 0.5, 0.8438, 0.5, 0.8438, 1.0, 0.8125, 1.0, 0.8125, 0.5, 0.8125, 0.5, 0.8125, 1.0, 0.7812, 1.0, 0.7812, 0.5, 0.7812, 0.5, 0.7812, 1.0, 0.75, 1.0, 0.75, 0.5, 0.75, 0.5, 0.75, 1.0, 0.7188, 1.0, 0.7188, 0.5, 0.7188, 0.5, 0.7188, 1.0, 0.6875, 1.0, 0.6875, 0.5, 0.6875, 0.5, 0.6875, 1.0, 0.6562, 1.0, 0.6562, 0.5, 0.6562, 0.5, 0.6562, 1.0, 0.625, 1.0, 0.625, 0.5, 0.625, 0.5, 0.625, 1.0, 0.5938, 1.0, 0.5938, 0.5, 0.5938, 0.5, 0.5938, 1.0, 0.5625, 1.0, 0.5625, 0.5, 0.5625, 0.5, 0.5625, 1.0, 0.5312, 1.0, 0.5312, 0.5, 0.5312, 0.5, 0.5312, 1.0, 0.5, 1.0, 0.5, 0.5, 0.5, 0.5, 0.5, 1.0, 0.4688, 1.0, 0.4688, 0.5, 0.4688, 0.5, 0.4688, 1.0, 0.4375, 1.0, 0.4375, 0.5, 0.4375, 0.5, 0.4375, 1.0, 0.4062, 1.0, 0.4062, 0.5, 0.4062, 0.5, 0.4062, 1.0, 0.375, 1.0, 0.375, 0.5, 0.375, 0.5, 0.375, 1.0, 0.3438, 1.0, 0.3438, 0.5, 0.3438, 0.5, 0.3438, 1.0, 0.3125, 1.0, 0.3125, 0.5, 0.3125, 0.5, 0.3125, 1.0, 0.2812, 1.0, 0.2812, 0.5, 0.2812, 0.5, 0.2812, 1.0, 0.25, 1.0, 0.25, 0.5, 0.25, 0.5, 0.25, 1.0, 0.2188, 1.0, 0.2188, 0.5, 0.2188, 0.5, 0.2188, 1.0, 0.1875, 1.0, 0.1875, 0.5, 0.1875, 0.5, 0.1875, 1.0, 0.1562, 1.0, 0.1562, 0.5, 0.1562, 0.5, 0.1562, 1.0, 0.125, 1.0, 0.125, 0.5, 0.125, 0.5, 0.125, 1.0, 0.09375, 1.0, 0.09375, 0.5, 0.09375, 0.5, 0.09375, 1.0, 0.0625, 1.0, 0.0625, 0.5, 0.2968, 0.4854, 0.25, 0.49, 0.2032, 0.4854, 0.1582, 0.4717, 0.1167, 0.4496, 0.08029, 0.4197, 0.05045, 0.3833, 0.02827, 0.3418, 0.01461, 0.2968, 0.01, 0.25, 0.01461, 0.2032, 0.02827, 0.1582, 0.05045, 0.1167, 0.08029, 0.08029, 0.1167, 0.05045, 0.1582, 0.02827, 0.2032, 0.01461, 0.25, 0.01, 0.2968, 0.01461, 0.3418, 0.02827, 0.3833, 0.05045, 0.4197, 0.08029, 0.4496, 0.1167, 0.4717, 0.1582, 0.4854, 0.2032, 0.49, 0.25, 0.4854, 0.2968, 0.4717, 0.3418, 0.4496, 0.3833, 0.4197, 0.4197, 0.3833, 0.4496, 0.3418, 0.4717, 0.0625, 0.5, 0.0625, 1.0, 0.03125, 1.0, 0.03125, 0.5, 0.03125, 0.5, 0.03125, 1.0, 0.0, 1.0, 0.0, 0.5, 0.75, 0.49, 0.7968, 0.4854, 0.8418, 0.4717, 0.8833, 0.4496, 0.9197, 0.4197, 0.9496, 0.3833, 0.9717, 0.3418, 0.9854, 0.2968, 0.99, 0.25, 0.9854, 0.2032, 0.9717, 0.1582, 0.9496, 0.1167, 0.9197, 0.08029, 0.8833, 0.05045, 0.8418, 0.02827, 0.7968, 0.01461, 0.75, 0.01, 0.7032, 0.01461, 0.6582, 0.02827, 0.6167, 0.05045, 0.5803, 0.08029, 0.5504, 0.1167, 0.5283, 0.1582, 0.5146, 0.2032, 0.51, 0.25, 0.5146, 0.2968, 0.5283, 0.3418, 0.5504, 0.3833, 0.5803, 0.4197, 0.6167, 0.4496, 0.6582, 0.4717, 0.7032, 0.4854])
me_cylinder.use_remesh_fix_poles = True
me_cylinder.use_remesh_preserve_attributes = False
me_cylinder.use_mirror_vertex_groups = False
me_cylinder.update()
me_cylinder_001 = bpy.data.meshes.new('Cylinder.001')
me_cylinder_001.from_pydata([(0.0, 1.0, -1.0), (0.0, 1.0, 1.0), (0.1951, 0.9808, -1.0), (0.1951, 0.9808, 1.0), (0.3827, 0.9239, -1.0), (0.3827, 0.9239, 1.0), (0.5556, 0.8315, -1.0), (0.5556, 0.8315, 1.0), (0.7071, 0.7071, -1.0), (0.7071, 0.7071, 1.0), (0.8315, 0.5556, -1.0), (0.8315, 0.5556, 1.0), (0.9239, 0.3827, -1.0), (0.9239, 0.3827, 1.0), (0.9808, 0.1951, -1.0), (0.9808, 0.1951, 1.0), (1.0, 7.55e-08, -1.0), (1.0, 7.55e-08, 1.0), (0.9808, -0.1951, -1.0), (0.9808, -0.1951, 1.0), (0.9239, -0.3827, -1.0), (0.9239, -0.3827, 1.0), (0.8315, -0.5556, -1.0), (0.8315, -0.5556, 1.0), (0.7071, -0.7071, -1.0), (0.7071, -0.7071, 1.0), (0.5556, -0.8315, -1.0), (0.5556, -0.8315, 1.0), (0.3827, -0.9239, -1.0), (0.3827, -0.9239, 1.0), (0.1951, -0.9808, -1.0), (0.1951, -0.9808, 1.0), (-3.258e-07, -1.0, -1.0), (-3.258e-07, -1.0, 1.0), (-0.1951, -0.9808, -1.0), (-0.1951, -0.9808, 1.0), (-0.3827, -0.9239, -1.0), (-0.3827, -0.9239, 1.0), (-0.5556, -0.8315, -1.0), (-0.5556, -0.8315, 1.0), (-0.7071, -0.7071, -1.0), (-0.7071, -0.7071, 1.0), (-0.8315, -0.5556, -1.0), (-0.8315, -0.5556, 1.0), (-0.9239, -0.3827, -1.0), (-0.9239, -0.3827, 1.0), (-0.9808, -0.1951, -1.0), (-0.9808, -0.1951, 1.0), (-1.0, 9.656e-07, -1.0), (-1.0, 9.656e-07, 1.0), (-0.9808, 0.1951, -1.0), (-0.9808, 0.1951, 1.0), (-0.9239, 0.3827, -1.0), (-0.9239, 0.3827, 1.0), (-0.8315, 0.5556, -1.0), (-0.8315, 0.5556, 1.0), (-0.7071, 0.7071, -1.0), (-0.7071, 0.7071, 1.0), (-0.5556, 0.8315, -1.0), (-0.5556, 0.8315, 1.0), (-0.3827, 0.9239, -1.0), (-0.3827, 0.9239, 1.0), (-0.1951, 0.9808, -1.0), (-0.1951, 0.9808, 1.0)], [], [(0, 1, 3, 2), (2, 3, 5, 4), (4, 5, 7, 6), (6, 7, 9, 8), (8, 9, 11, 10), (10, 11, 13, 12), (12, 13, 15, 14), (14, 15, 17, 16), (16, 17, 19, 18), (18, 19, 21, 20), (20, 21, 23, 22), (22, 23, 25, 24), (24, 25, 27, 26), (26, 27, 29, 28), (28, 29, 31, 30), (30, 31, 33, 32), (32, 33, 35, 34), (34, 35, 37, 36), (36, 37, 39, 38), (38, 39, 41, 40), (40, 41, 43, 42), (42, 43, 45, 44), (44, 45, 47, 46), (46, 47, 49, 48), (48, 49, 51, 50), (50, 51, 53, 52), (52, 53, 55, 54), (54, 55, 57, 56), (56, 57, 59, 58), (58, 59, 61, 60), (3, 1, 63, 61, 59, 57, 55, 53, 51, 49, 47, 45, 43, 41, 39, 37, 35, 33, 31, 29, 27, 25, 23, 21, 19, 17, 15, 13, 11, 9, 7, 5), (60, 61, 63, 62), (62, 63, 1, 0), (0, 2, 4, 6, 8, 10, 12, 14, 16, 18, 20, 22, 24, 26, 28, 30, 32, 34, 36, 38, 40, 42, 44, 46, 48, 50, 52, 54, 56, 58, 60, 62)])
_uv = me_cylinder_001.uv_layers.new(name='UVMap')
_uv.uv.foreach_set('vector', [1.0, 0.5, 1.0, 1.0, 0.9688, 1.0, 0.9688, 0.5, 0.9688, 0.5, 0.9688, 1.0, 0.9375, 1.0, 0.9375, 0.5, 0.9375, 0.5, 0.9375, 1.0, 0.9062, 1.0, 0.9062, 0.5, 0.9062, 0.5, 0.9062, 1.0, 0.875, 1.0, 0.875, 0.5, 0.875, 0.5, 0.875, 1.0, 0.8438, 1.0, 0.8438, 0.5, 0.8438, 0.5, 0.8438, 1.0, 0.8125, 1.0, 0.8125, 0.5, 0.8125, 0.5, 0.8125, 1.0, 0.7812, 1.0, 0.7812, 0.5, 0.7812, 0.5, 0.7812, 1.0, 0.75, 1.0, 0.75, 0.5, 0.75, 0.5, 0.75, 1.0, 0.7188, 1.0, 0.7188, 0.5, 0.7188, 0.5, 0.7188, 1.0, 0.6875, 1.0, 0.6875, 0.5, 0.6875, 0.5, 0.6875, 1.0, 0.6562, 1.0, 0.6562, 0.5, 0.6562, 0.5, 0.6562, 1.0, 0.625, 1.0, 0.625, 0.5, 0.625, 0.5, 0.625, 1.0, 0.5938, 1.0, 0.5938, 0.5, 0.5938, 0.5, 0.5938, 1.0, 0.5625, 1.0, 0.5625, 0.5, 0.5625, 0.5, 0.5625, 1.0, 0.5312, 1.0, 0.5312, 0.5, 0.5312, 0.5, 0.5312, 1.0, 0.5, 1.0, 0.5, 0.5, 0.5, 0.5, 0.5, 1.0, 0.4688, 1.0, 0.4688, 0.5, 0.4688, 0.5, 0.4688, 1.0, 0.4375, 1.0, 0.4375, 0.5, 0.4375, 0.5, 0.4375, 1.0, 0.4062, 1.0, 0.4062, 0.5, 0.4062, 0.5, 0.4062, 1.0, 0.375, 1.0, 0.375, 0.5, 0.375, 0.5, 0.375, 1.0, 0.3438, 1.0, 0.3438, 0.5, 0.3438, 0.5, 0.3438, 1.0, 0.3125, 1.0, 0.3125, 0.5, 0.3125, 0.5, 0.3125, 1.0, 0.2812, 1.0, 0.2812, 0.5, 0.2812, 0.5, 0.2812, 1.0, 0.25, 1.0, 0.25, 0.5, 0.25, 0.5, 0.25, 1.0, 0.2188, 1.0, 0.2188, 0.5, 0.2188, 0.5, 0.2188, 1.0, 0.1875, 1.0, 0.1875, 0.5, 0.1875, 0.5, 0.1875, 1.0, 0.1562, 1.0, 0.1562, 0.5, 0.1562, 0.5, 0.1562, 1.0, 0.125, 1.0, 0.125, 0.5, 0.125, 0.5, 0.125, 1.0, 0.09375, 1.0, 0.09375, 0.5, 0.09375, 0.5, 0.09375, 1.0, 0.0625, 1.0, 0.0625, 0.5, 0.2968, 0.4854, 0.25, 0.49, 0.2032, 0.4854, 0.1582, 0.4717, 0.1167, 0.4496, 0.08029, 0.4197, 0.05045, 0.3833, 0.02827, 0.3418, 0.01461, 0.2968, 0.01, 0.25, 0.01461, 0.2032, 0.02827, 0.1582, 0.05045, 0.1167, 0.08029, 0.08029, 0.1167, 0.05045, 0.1582, 0.02827, 0.2032, 0.01461, 0.25, 0.01, 0.2968, 0.01461, 0.3418, 0.02827, 0.3833, 0.05045, 0.4197, 0.08029, 0.4496, 0.1167, 0.4717, 0.1582, 0.4854, 0.2032, 0.49, 0.25, 0.4854, 0.2968, 0.4717, 0.3418, 0.4496, 0.3833, 0.4197, 0.4197, 0.3833, 0.4496, 0.3418, 0.4717, 0.0625, 0.5, 0.0625, 1.0, 0.03125, 1.0, 0.03125, 0.5, 0.03125, 0.5, 0.03125, 1.0, 0.0, 1.0, 0.0, 0.5, 0.75, 0.49, 0.7968, 0.4854, 0.8418, 0.4717, 0.8833, 0.4496, 0.9197, 0.4197, 0.9496, 0.3833, 0.9717, 0.3418, 0.9854, 0.2968, 0.99, 0.25, 0.9854, 0.2032, 0.9717, 0.1582, 0.9496, 0.1167, 0.9197, 0.08029, 0.8833, 0.05045, 0.8418, 0.02827, 0.7968, 0.01461, 0.75, 0.01, 0.7032, 0.01461, 0.6582, 0.02827, 0.6167, 0.05045, 0.5803, 0.08029, 0.5504, 0.1167, 0.5283, 0.1582, 0.5146, 0.2032, 0.51, 0.25, 0.5146, 0.2968, 0.5283, 0.3418, 0.5504, 0.3833, 0.5803, 0.4197, 0.6167, 0.4496, 0.6582, 0.4717, 0.7032, 0.4854])
me_cylinder_001.use_remesh_fix_poles = True
me_cylinder_001.use_remesh_preserve_attributes = False
me_cylinder_001.use_mirror_vertex_groups = False
me_cylinder_001.update()
me_cylinder_002 = bpy.data.meshes.new('Cylinder.002')
me_cylinder_002.from_pydata([(0.0, 1.0, -1.0), (0.0, 1.0, 1.0), (0.1951, 0.9808, -1.0), (0.1951, 0.9808, 1.0), (0.3827, 0.9239, -1.0), (0.3827, 0.9239, 1.0), (0.5556, 0.8315, -1.0), (0.5556, 0.8315, 1.0), (0.7071, 0.7071, -1.0), (0.7071, 0.7071, 1.0), (0.8315, 0.5556, -1.0), (0.8315, 0.5556, 1.0), (0.9239, 0.3827, -1.0), (0.9239, 0.3827, 1.0), (0.9808, 0.1951, -1.0), (0.9808, 0.1951, 1.0), (1.0, 7.55e-08, -1.0), (1.0, 7.55e-08, 1.0), (0.9808, -0.1951, -1.0), (0.9808, -0.1951, 1.0), (0.9239, -0.3827, -1.0), (0.9239, -0.3827, 1.0), (0.8315, -0.5556, -1.0), (0.8315, -0.5556, 1.0), (0.7071, -0.7071, -1.0), (0.7071, -0.7071, 1.0), (0.5556, -0.8315, -1.0), (0.5556, -0.8315, 1.0), (0.3827, -0.9239, -1.0), (0.3827, -0.9239, 1.0), (0.1951, -0.9808, -1.0), (0.1951, -0.9808, 1.0), (-3.258e-07, -1.0, -1.0), (-3.258e-07, -1.0, 1.0), (-0.1951, -0.9808, -1.0), (-0.1951, -0.9808, 1.0), (-0.3827, -0.9239, -1.0), (-0.3827, -0.9239, 1.0), (-0.5556, -0.8315, -1.0), (-0.5556, -0.8315, 1.0), (-0.7071, -0.7071, -1.0), (-0.7071, -0.7071, 1.0), (-0.8315, -0.5556, -1.0), (-0.8315, -0.5556, 1.0), (-0.9239, -0.3827, -1.0), (-0.9239, -0.3827, 1.0), (-0.9808, -0.1951, -1.0), (-0.9808, -0.1951, 1.0), (-1.0, 9.656e-07, -1.0), (-1.0, 9.656e-07, 1.0), (-0.9808, 0.1951, -1.0), (-0.9808, 0.1951, 1.0), (-0.9239, 0.3827, -1.0), (-0.9239, 0.3827, 1.0), (-0.8315, 0.5556, -1.0), (-0.8315, 0.5556, 1.0), (-0.7071, 0.7071, -1.0), (-0.7071, 0.7071, 1.0), (-0.5556, 0.8315, -1.0), (-0.5556, 0.8315, 1.0), (-0.3827, 0.9239, -1.0), (-0.3827, 0.9239, 1.0), (-0.1951, 0.9808, -1.0), (-0.1951, 0.9808, 1.0)], [], [(0, 1, 3, 2), (2, 3, 5, 4), (4, 5, 7, 6), (6, 7, 9, 8), (8, 9, 11, 10), (10, 11, 13, 12), (12, 13, 15, 14), (14, 15, 17, 16), (16, 17, 19, 18), (18, 19, 21, 20), (20, 21, 23, 22), (22, 23, 25, 24), (24, 25, 27, 26), (26, 27, 29, 28), (28, 29, 31, 30), (30, 31, 33, 32), (32, 33, 35, 34), (34, 35, 37, 36), (36, 37, 39, 38), (38, 39, 41, 40), (40, 41, 43, 42), (42, 43, 45, 44), (44, 45, 47, 46), (46, 47, 49, 48), (48, 49, 51, 50), (50, 51, 53, 52), (52, 53, 55, 54), (54, 55, 57, 56), (56, 57, 59, 58), (58, 59, 61, 60), (3, 1, 63, 61, 59, 57, 55, 53, 51, 49, 47, 45, 43, 41, 39, 37, 35, 33, 31, 29, 27, 25, 23, 21, 19, 17, 15, 13, 11, 9, 7, 5), (60, 61, 63, 62), (62, 63, 1, 0), (0, 2, 4, 6, 8, 10, 12, 14, 16, 18, 20, 22, 24, 26, 28, 30, 32, 34, 36, 38, 40, 42, 44, 46, 48, 50, 52, 54, 56, 58, 60, 62)])
_uv = me_cylinder_002.uv_layers.new(name='UVMap')
_uv.uv.foreach_set('vector', [1.0, 0.5, 1.0, 1.0, 0.9688, 1.0, 0.9688, 0.5, 0.9688, 0.5, 0.9688, 1.0, 0.9375, 1.0, 0.9375, 0.5, 0.9375, 0.5, 0.9375, 1.0, 0.9062, 1.0, 0.9062, 0.5, 0.9062, 0.5, 0.9062, 1.0, 0.875, 1.0, 0.875, 0.5, 0.875, 0.5, 0.875, 1.0, 0.8438, 1.0, 0.8438, 0.5, 0.8438, 0.5, 0.8438, 1.0, 0.8125, 1.0, 0.8125, 0.5, 0.8125, 0.5, 0.8125, 1.0, 0.7812, 1.0, 0.7812, 0.5, 0.7812, 0.5, 0.7812, 1.0, 0.75, 1.0, 0.75, 0.5, 0.75, 0.5, 0.75, 1.0, 0.7188, 1.0, 0.7188, 0.5, 0.7188, 0.5, 0.7188, 1.0, 0.6875, 1.0, 0.6875, 0.5, 0.6875, 0.5, 0.6875, 1.0, 0.6562, 1.0, 0.6562, 0.5, 0.6562, 0.5, 0.6562, 1.0, 0.625, 1.0, 0.625, 0.5, 0.625, 0.5, 0.625, 1.0, 0.5938, 1.0, 0.5938, 0.5, 0.5938, 0.5, 0.5938, 1.0, 0.5625, 1.0, 0.5625, 0.5, 0.5625, 0.5, 0.5625, 1.0, 0.5312, 1.0, 0.5312, 0.5, 0.5312, 0.5, 0.5312, 1.0, 0.5, 1.0, 0.5, 0.5, 0.5, 0.5, 0.5, 1.0, 0.4688, 1.0, 0.4688, 0.5, 0.4688, 0.5, 0.4688, 1.0, 0.4375, 1.0, 0.4375, 0.5, 0.4375, 0.5, 0.4375, 1.0, 0.4062, 1.0, 0.4062, 0.5, 0.4062, 0.5, 0.4062, 1.0, 0.375, 1.0, 0.375, 0.5, 0.375, 0.5, 0.375, 1.0, 0.3438, 1.0, 0.3438, 0.5, 0.3438, 0.5, 0.3438, 1.0, 0.3125, 1.0, 0.3125, 0.5, 0.3125, 0.5, 0.3125, 1.0, 0.2812, 1.0, 0.2812, 0.5, 0.2812, 0.5, 0.2812, 1.0, 0.25, 1.0, 0.25, 0.5, 0.25, 0.5, 0.25, 1.0, 0.2188, 1.0, 0.2188, 0.5, 0.2188, 0.5, 0.2188, 1.0, 0.1875, 1.0, 0.1875, 0.5, 0.1875, 0.5, 0.1875, 1.0, 0.1562, 1.0, 0.1562, 0.5, 0.1562, 0.5, 0.1562, 1.0, 0.125, 1.0, 0.125, 0.5, 0.125, 0.5, 0.125, 1.0, 0.09375, 1.0, 0.09375, 0.5, 0.09375, 0.5, 0.09375, 1.0, 0.0625, 1.0, 0.0625, 0.5, 0.2968, 0.4854, 0.25, 0.49, 0.2032, 0.4854, 0.1582, 0.4717, 0.1167, 0.4496, 0.08029, 0.4197, 0.05045, 0.3833, 0.02827, 0.3418, 0.01461, 0.2968, 0.01, 0.25, 0.01461, 0.2032, 0.02827, 0.1582, 0.05045, 0.1167, 0.08029, 0.08029, 0.1167, 0.05045, 0.1582, 0.02827, 0.2032, 0.01461, 0.25, 0.01, 0.2968, 0.01461, 0.3418, 0.02827, 0.3833, 0.05045, 0.4197, 0.08029, 0.4496, 0.1167, 0.4717, 0.1582, 0.4854, 0.2032, 0.49, 0.25, 0.4854, 0.2968, 0.4717, 0.3418, 0.4496, 0.3833, 0.4197, 0.4197, 0.3833, 0.4496, 0.3418, 0.4717, 0.0625, 0.5, 0.0625, 1.0, 0.03125, 1.0, 0.03125, 0.5, 0.03125, 0.5, 0.03125, 1.0, 0.0, 1.0, 0.0, 0.5, 0.75, 0.49, 0.7968, 0.4854, 0.8418, 0.4717, 0.8833, 0.4496, 0.9197, 0.4197, 0.9496, 0.3833, 0.9717, 0.3418, 0.9854, 0.2968, 0.99, 0.25, 0.9854, 0.2032, 0.9717, 0.1582, 0.9496, 0.1167, 0.9197, 0.08029, 0.8833, 0.05045, 0.8418, 0.02827, 0.7968, 0.01461, 0.75, 0.01, 0.7032, 0.01461, 0.6582, 0.02827, 0.6167, 0.05045, 0.5803, 0.08029, 0.5504, 0.1167, 0.5283, 0.1582, 0.5146, 0.2032, 0.51, 0.25, 0.5146, 0.2968, 0.5283, 0.3418, 0.5504, 0.3833, 0.5803, 0.4197, 0.6167, 0.4496, 0.6582, 0.4717, 0.7032, 0.4854])
me_cylinder_002.use_remesh_fix_poles = True
me_cylinder_002.use_remesh_preserve_attributes = False
me_cylinder_002.use_mirror_vertex_groups = False
me_cylinder_002.update()
me_cylinder_003 = bpy.data.meshes.new('Cylinder.003')
me_cylinder_003.from_pydata([(0.0, 1.0, -1.0), (0.0, 1.0, 1.0), (0.1951, 0.9808, -1.0), (0.1951, 0.9808, 1.0), (0.3827, 0.9239, -1.0), (0.3827, 0.9239, 1.0), (0.5556, 0.8315, -1.0), (0.5556, 0.8315, 1.0), (0.7071, 0.7071, -1.0), (0.7071, 0.7071, 1.0), (0.8315, 0.5556, -1.0), (0.8315, 0.5556, 1.0), (0.9239, 0.3827, -1.0), (0.9239, 0.3827, 1.0), (0.9808, 0.1951, -1.0), (0.9808, 0.1951, 1.0), (1.0, 7.55e-08, -1.0), (1.0, 7.55e-08, 1.0), (0.9808, -0.1951, -1.0), (0.9808, -0.1951, 1.0), (0.9239, -0.3827, -1.0), (0.9239, -0.3827, 1.0), (0.8315, -0.5556, -1.0), (0.8315, -0.5556, 1.0), (0.7071, -0.7071, -1.0), (0.7071, -0.7071, 1.0), (0.5556, -0.8315, -1.0), (0.5556, -0.8315, 1.0), (0.3827, -0.9239, -1.0), (0.3827, -0.9239, 1.0), (0.1951, -0.9808, -1.0), (0.1951, -0.9808, 1.0), (-3.258e-07, -1.0, -1.0), (-3.258e-07, -1.0, 1.0), (-0.1951, -0.9808, -1.0), (-0.1951, -0.9808, 1.0), (-0.3827, -0.9239, -1.0), (-0.3827, -0.9239, 1.0), (-0.5556, -0.8315, -1.0), (-0.5556, -0.8315, 1.0), (-0.7071, -0.7071, -1.0), (-0.7071, -0.7071, 1.0), (-0.8315, -0.5556, -1.0), (-0.8315, -0.5556, 1.0), (-0.9239, -0.3827, -1.0), (-0.9239, -0.3827, 1.0), (-0.9808, -0.1951, -1.0), (-0.9808, -0.1951, 1.0), (-1.0, 9.656e-07, -1.0), (-1.0, 9.656e-07, 1.0), (-0.9808, 0.1951, -1.0), (-0.9808, 0.1951, 1.0), (-0.9239, 0.3827, -1.0), (-0.9239, 0.3827, 1.0), (-0.8315, 0.5556, -1.0), (-0.8315, 0.5556, 1.0), (-0.7071, 0.7071, -1.0), (-0.7071, 0.7071, 1.0), (-0.5556, 0.8315, -1.0), (-0.5556, 0.8315, 1.0), (-0.3827, 0.9239, -1.0), (-0.3827, 0.9239, 1.0), (-0.1951, 0.9808, -1.0), (-0.1951, 0.9808, 1.0)], [], [(0, 1, 3, 2), (2, 3, 5, 4), (4, 5, 7, 6), (6, 7, 9, 8), (8, 9, 11, 10), (10, 11, 13, 12), (12, 13, 15, 14), (14, 15, 17, 16), (16, 17, 19, 18), (18, 19, 21, 20), (20, 21, 23, 22), (22, 23, 25, 24), (24, 25, 27, 26), (26, 27, 29, 28), (28, 29, 31, 30), (30, 31, 33, 32), (32, 33, 35, 34), (34, 35, 37, 36), (36, 37, 39, 38), (38, 39, 41, 40), (40, 41, 43, 42), (42, 43, 45, 44), (44, 45, 47, 46), (46, 47, 49, 48), (48, 49, 51, 50), (50, 51, 53, 52), (52, 53, 55, 54), (54, 55, 57, 56), (56, 57, 59, 58), (58, 59, 61, 60), (3, 1, 63, 61, 59, 57, 55, 53, 51, 49, 47, 45, 43, 41, 39, 37, 35, 33, 31, 29, 27, 25, 23, 21, 19, 17, 15, 13, 11, 9, 7, 5), (60, 61, 63, 62), (62, 63, 1, 0), (0, 2, 4, 6, 8, 10, 12, 14, 16, 18, 20, 22, 24, 26, 28, 30, 32, 34, 36, 38, 40, 42, 44, 46, 48, 50, 52, 54, 56, 58, 60, 62)])
_uv = me_cylinder_003.uv_layers.new(name='UVMap')
_uv.uv.foreach_set('vector', [1.0, 0.5, 1.0, 1.0, 0.9688, 1.0, 0.9688, 0.5, 0.9688, 0.5, 0.9688, 1.0, 0.9375, 1.0, 0.9375, 0.5, 0.9375, 0.5, 0.9375, 1.0, 0.9062, 1.0, 0.9062, 0.5, 0.9062, 0.5, 0.9062, 1.0, 0.875, 1.0, 0.875, 0.5, 0.875, 0.5, 0.875, 1.0, 0.8438, 1.0, 0.8438, 0.5, 0.8438, 0.5, 0.8438, 1.0, 0.8125, 1.0, 0.8125, 0.5, 0.8125, 0.5, 0.8125, 1.0, 0.7812, 1.0, 0.7812, 0.5, 0.7812, 0.5, 0.7812, 1.0, 0.75, 1.0, 0.75, 0.5, 0.75, 0.5, 0.75, 1.0, 0.7188, 1.0, 0.7188, 0.5, 0.7188, 0.5, 0.7188, 1.0, 0.6875, 1.0, 0.6875, 0.5, 0.6875, 0.5, 0.6875, 1.0, 0.6562, 1.0, 0.6562, 0.5, 0.6562, 0.5, 0.6562, 1.0, 0.625, 1.0, 0.625, 0.5, 0.625, 0.5, 0.625, 1.0, 0.5938, 1.0, 0.5938, 0.5, 0.5938, 0.5, 0.5938, 1.0, 0.5625, 1.0, 0.5625, 0.5, 0.5625, 0.5, 0.5625, 1.0, 0.5312, 1.0, 0.5312, 0.5, 0.5312, 0.5, 0.5312, 1.0, 0.5, 1.0, 0.5, 0.5, 0.5, 0.5, 0.5, 1.0, 0.4688, 1.0, 0.4688, 0.5, 0.4688, 0.5, 0.4688, 1.0, 0.4375, 1.0, 0.4375, 0.5, 0.4375, 0.5, 0.4375, 1.0, 0.4062, 1.0, 0.4062, 0.5, 0.4062, 0.5, 0.4062, 1.0, 0.375, 1.0, 0.375, 0.5, 0.375, 0.5, 0.375, 1.0, 0.3438, 1.0, 0.3438, 0.5, 0.3438, 0.5, 0.3438, 1.0, 0.3125, 1.0, 0.3125, 0.5, 0.3125, 0.5, 0.3125, 1.0, 0.2812, 1.0, 0.2812, 0.5, 0.2812, 0.5, 0.2812, 1.0, 0.25, 1.0, 0.25, 0.5, 0.25, 0.5, 0.25, 1.0, 0.2188, 1.0, 0.2188, 0.5, 0.2188, 0.5, 0.2188, 1.0, 0.1875, 1.0, 0.1875, 0.5, 0.1875, 0.5, 0.1875, 1.0, 0.1562, 1.0, 0.1562, 0.5, 0.1562, 0.5, 0.1562, 1.0, 0.125, 1.0, 0.125, 0.5, 0.125, 0.5, 0.125, 1.0, 0.09375, 1.0, 0.09375, 0.5, 0.09375, 0.5, 0.09375, 1.0, 0.0625, 1.0, 0.0625, 0.5, 0.2968, 0.4854, 0.25, 0.49, 0.2032, 0.4854, 0.1582, 0.4717, 0.1167, 0.4496, 0.08029, 0.4197, 0.05045, 0.3833, 0.02827, 0.3418, 0.01461, 0.2968, 0.01, 0.25, 0.01461, 0.2032, 0.02827, 0.1582, 0.05045, 0.1167, 0.08029, 0.08029, 0.1167, 0.05045, 0.1582, 0.02827, 0.2032, 0.01461, 0.25, 0.01, 0.2968, 0.01461, 0.3418, 0.02827, 0.3833, 0.05045, 0.4197, 0.08029, 0.4496, 0.1167, 0.4717, 0.1582, 0.4854, 0.2032, 0.49, 0.25, 0.4854, 0.2968, 0.4717, 0.3418, 0.4496, 0.3833, 0.4197, 0.4197, 0.3833, 0.4496, 0.3418, 0.4717, 0.0625, 0.5, 0.0625, 1.0, 0.03125, 1.0, 0.03125, 0.5, 0.03125, 0.5, 0.03125, 1.0, 0.0, 1.0, 0.0, 0.5, 0.75, 0.49, 0.7968, 0.4854, 0.8418, 0.4717, 0.8833, 0.4496, 0.9197, 0.4197, 0.9496, 0.3833, 0.9717, 0.3418, 0.9854, 0.2968, 0.99, 0.25, 0.9854, 0.2032, 0.9717, 0.1582, 0.9496, 0.1167, 0.9197, 0.08029, 0.8833, 0.05045, 0.8418, 0.02827, 0.7968, 0.01461, 0.75, 0.01, 0.7032, 0.01461, 0.6582, 0.02827, 0.6167, 0.05045, 0.5803, 0.08029, 0.5504, 0.1167, 0.5283, 0.1582, 0.5146, 0.2032, 0.51, 0.25, 0.5146, 0.2968, 0.5283, 0.3418, 0.5504, 0.3833, 0.5803, 0.4197, 0.6167, 0.4496, 0.6582, 0.4717, 0.7032, 0.4854])
me_cylinder_003.use_remesh_fix_poles = True
me_cylinder_003.use_remesh_preserve_attributes = False
me_cylinder_003.use_mirror_vertex_groups = False
me_cylinder_003.update()
me_cylinder_004 = bpy.data.meshes.new('Cylinder.004')
me_cylinder_004.from_pydata([(0.0, 1.0, -1.0), (0.0, 1.0, 1.0), (0.1951, 0.9808, -1.0), (0.1951, 0.9808, 1.0), (0.3827, 0.9239, -1.0), (0.3827, 0.9239, 1.0), (0.5556, 0.8315, -1.0), (0.5556, 0.8315, 1.0), (0.7071, 0.7071, -1.0), (0.7071, 0.7071, 1.0), (0.8315, 0.5556, -1.0), (0.8315, 0.5556, 1.0), (0.9239, 0.3827, -1.0), (0.9239, 0.3827, 1.0), (0.9808, 0.1951, -1.0), (0.9808, 0.1951, 1.0), (1.0, 7.55e-08, -1.0), (1.0, 7.55e-08, 1.0), (0.9808, -0.1951, -1.0), (0.9808, -0.1951, 1.0), (0.9239, -0.3827, -1.0), (0.9239, -0.3827, 1.0), (0.8315, -0.5556, -1.0), (0.8315, -0.5556, 1.0), (0.7071, -0.7071, -1.0), (0.7071, -0.7071, 1.0), (0.5556, -0.8315, -1.0), (0.5556, -0.8315, 1.0), (0.3827, -0.9239, -1.0), (0.3827, -0.9239, 1.0), (0.1951, -0.9808, -1.0), (0.1951, -0.9808, 1.0), (-3.258e-07, -1.0, -1.0), (-3.258e-07, -1.0, 1.0), (-0.1951, -0.9808, -1.0), (-0.1951, -0.9808, 1.0), (-0.3827, -0.9239, -1.0), (-0.3827, -0.9239, 1.0), (-0.5556, -0.8315, -1.0), (-0.5556, -0.8315, 1.0), (-0.7071, -0.7071, -1.0), (-0.7071, -0.7071, 1.0), (-0.8315, -0.5556, -1.0), (-0.8315, -0.5556, 1.0), (-0.9239, -0.3827, -1.0), (-0.9239, -0.3827, 1.0), (-0.9808, -0.1951, -1.0), (-0.9808, -0.1951, 1.0), (-1.0, 9.656e-07, -1.0), (-1.0, 9.656e-07, 1.0), (-0.9808, 0.1951, -1.0), (-0.9808, 0.1951, 1.0), (-0.9239, 0.3827, -1.0), (-0.9239, 0.3827, 1.0), (-0.8315, 0.5556, -1.0), (-0.8315, 0.5556, 1.0), (-0.7071, 0.7071, -1.0), (-0.7071, 0.7071, 1.0), (-0.5556, 0.8315, -1.0), (-0.5556, 0.8315, 1.0), (-0.3827, 0.9239, -1.0), (-0.3827, 0.9239, 1.0), (-0.1951, 0.9808, -1.0), (-0.1951, 0.9808, 1.0)], [], [(0, 1, 3, 2), (2, 3, 5, 4), (4, 5, 7, 6), (6, 7, 9, 8), (8, 9, 11, 10), (10, 11, 13, 12), (12, 13, 15, 14), (14, 15, 17, 16), (16, 17, 19, 18), (18, 19, 21, 20), (20, 21, 23, 22), (22, 23, 25, 24), (24, 25, 27, 26), (26, 27, 29, 28), (28, 29, 31, 30), (30, 31, 33, 32), (32, 33, 35, 34), (34, 35, 37, 36), (36, 37, 39, 38), (38, 39, 41, 40), (40, 41, 43, 42), (42, 43, 45, 44), (44, 45, 47, 46), (46, 47, 49, 48), (48, 49, 51, 50), (50, 51, 53, 52), (52, 53, 55, 54), (54, 55, 57, 56), (56, 57, 59, 58), (58, 59, 61, 60), (3, 1, 63, 61, 59, 57, 55, 53, 51, 49, 47, 45, 43, 41, 39, 37, 35, 33, 31, 29, 27, 25, 23, 21, 19, 17, 15, 13, 11, 9, 7, 5), (60, 61, 63, 62), (62, 63, 1, 0), (0, 2, 4, 6, 8, 10, 12, 14, 16, 18, 20, 22, 24, 26, 28, 30, 32, 34, 36, 38, 40, 42, 44, 46, 48, 50, 52, 54, 56, 58, 60, 62)])
_uv = me_cylinder_004.uv_layers.new(name='UVMap')
_uv.uv.foreach_set('vector', [1.0, 0.5, 1.0, 1.0, 0.9688, 1.0, 0.9688, 0.5, 0.9688, 0.5, 0.9688, 1.0, 0.9375, 1.0, 0.9375, 0.5, 0.9375, 0.5, 0.9375, 1.0, 0.9062, 1.0, 0.9062, 0.5, 0.9062, 0.5, 0.9062, 1.0, 0.875, 1.0, 0.875, 0.5, 0.875, 0.5, 0.875, 1.0, 0.8438, 1.0, 0.8438, 0.5, 0.8438, 0.5, 0.8438, 1.0, 0.8125, 1.0, 0.8125, 0.5, 0.8125, 0.5, 0.8125, 1.0, 0.7812, 1.0, 0.7812, 0.5, 0.7812, 0.5, 0.7812, 1.0, 0.75, 1.0, 0.75, 0.5, 0.75, 0.5, 0.75, 1.0, 0.7188, 1.0, 0.7188, 0.5, 0.7188, 0.5, 0.7188, 1.0, 0.6875, 1.0, 0.6875, 0.5, 0.6875, 0.5, 0.6875, 1.0, 0.6562, 1.0, 0.6562, 0.5, 0.6562, 0.5, 0.6562, 1.0, 0.625, 1.0, 0.625, 0.5, 0.625, 0.5, 0.625, 1.0, 0.5938, 1.0, 0.5938, 0.5, 0.5938, 0.5, 0.5938, 1.0, 0.5625, 1.0, 0.5625, 0.5, 0.5625, 0.5, 0.5625, 1.0, 0.5312, 1.0, 0.5312, 0.5, 0.5312, 0.5, 0.5312, 1.0, 0.5, 1.0, 0.5, 0.5, 0.5, 0.5, 0.5, 1.0, 0.4688, 1.0, 0.4688, 0.5, 0.4688, 0.5, 0.4688, 1.0, 0.4375, 1.0, 0.4375, 0.5, 0.4375, 0.5, 0.4375, 1.0, 0.4062, 1.0, 0.4062, 0.5, 0.4062, 0.5, 0.4062, 1.0, 0.375, 1.0, 0.375, 0.5, 0.375, 0.5, 0.375, 1.0, 0.3438, 1.0, 0.3438, 0.5, 0.3438, 0.5, 0.3438, 1.0, 0.3125, 1.0, 0.3125, 0.5, 0.3125, 0.5, 0.3125, 1.0, 0.2812, 1.0, 0.2812, 0.5, 0.2812, 0.5, 0.2812, 1.0, 0.25, 1.0, 0.25, 0.5, 0.25, 0.5, 0.25, 1.0, 0.2188, 1.0, 0.2188, 0.5, 0.2188, 0.5, 0.2188, 1.0, 0.1875, 1.0, 0.1875, 0.5, 0.1875, 0.5, 0.1875, 1.0, 0.1562, 1.0, 0.1562, 0.5, 0.1562, 0.5, 0.1562, 1.0, 0.125, 1.0, 0.125, 0.5, 0.125, 0.5, 0.125, 1.0, 0.09375, 1.0, 0.09375, 0.5, 0.09375, 0.5, 0.09375, 1.0, 0.0625, 1.0, 0.0625, 0.5, 0.2968, 0.4854, 0.25, 0.49, 0.2032, 0.4854, 0.1582, 0.4717, 0.1167, 0.4496, 0.08029, 0.4197, 0.05045, 0.3833, 0.02827, 0.3418, 0.01461, 0.2968, 0.01, 0.25, 0.01461, 0.2032, 0.02827, 0.1582, 0.05045, 0.1167, 0.08029, 0.08029, 0.1167, 0.05045, 0.1582, 0.02827, 0.2032, 0.01461, 0.25, 0.01, 0.2968, 0.01461, 0.3418, 0.02827, 0.3833, 0.05045, 0.4197, 0.08029, 0.4496, 0.1167, 0.4717, 0.1582, 0.4854, 0.2032, 0.49, 0.25, 0.4854, 0.2968, 0.4717, 0.3418, 0.4496, 0.3833, 0.4197, 0.4197, 0.3833, 0.4496, 0.3418, 0.4717, 0.0625, 0.5, 0.0625, 1.0, 0.03125, 1.0, 0.03125, 0.5, 0.03125, 0.5, 0.03125, 1.0, 0.0, 1.0, 0.0, 0.5, 0.75, 0.49, 0.7968, 0.4854, 0.8418, 0.4717, 0.8833, 0.4496, 0.9197, 0.4197, 0.9496, 0.3833, 0.9717, 0.3418, 0.9854, 0.2968, 0.99, 0.25, 0.9854, 0.2032, 0.9717, 0.1582, 0.9496, 0.1167, 0.9197, 0.08029, 0.8833, 0.05045, 0.8418, 0.02827, 0.7968, 0.01461, 0.75, 0.01, 0.7032, 0.01461, 0.6582, 0.02827, 0.6167, 0.05045, 0.5803, 0.08029, 0.5504, 0.1167, 0.5283, 0.1582, 0.5146, 0.2032, 0.51, 0.25, 0.5146, 0.2968, 0.5283, 0.3418, 0.5504, 0.3833, 0.5803, 0.4197, 0.6167, 0.4496, 0.6582, 0.4717, 0.7032, 0.4854])
me_cylinder_004.use_remesh_fix_poles = True
me_cylinder_004.use_remesh_preserve_attributes = False
me_cylinder_004.use_mirror_vertex_groups = False
me_cylinder_004.update()
me_cylinder_005 = bpy.data.meshes.new('Cylinder.005')
me_cylinder_005.from_pydata([(0.0, 1.0, -1.0), (0.0, 1.0, 1.0), (0.1951, 0.9808, -1.0), (0.1951, 0.9808, 1.0), (0.3827, 0.9239, -1.0), (0.3827, 0.9239, 1.0), (0.5556, 0.8315, -1.0), (0.5556, 0.8315, 1.0), (0.7071, 0.7071, -1.0), (0.7071, 0.7071, 1.0), (0.8315, 0.5556, -1.0), (0.8315, 0.5556, 1.0), (0.9239, 0.3827, -1.0), (0.9239, 0.3827, 1.0), (0.9808, 0.1951, -1.0), (0.9808, 0.1951, 1.0), (1.0, 7.55e-08, -1.0), (1.0, 7.55e-08, 1.0), (0.9808, -0.1951, -1.0), (0.9808, -0.1951, 1.0), (0.9239, -0.3827, -1.0), (0.9239, -0.3827, 1.0), (0.8315, -0.5556, -1.0), (0.8315, -0.5556, 1.0), (0.7071, -0.7071, -1.0), (0.7071, -0.7071, 1.0), (0.5556, -0.8315, -1.0), (0.5556, -0.8315, 1.0), (0.3827, -0.9239, -1.0), (0.3827, -0.9239, 1.0), (0.1951, -0.9808, -1.0), (0.1951, -0.9808, 1.0), (-3.258e-07, -1.0, -1.0), (-3.258e-07, -1.0, 1.0), (-0.1951, -0.9808, -1.0), (-0.1951, -0.9808, 1.0), (-0.3827, -0.9239, -1.0), (-0.3827, -0.9239, 1.0), (-0.5556, -0.8315, -1.0), (-0.5556, -0.8315, 1.0), (-0.7071, -0.7071, -1.0), (-0.7071, -0.7071, 1.0), (-0.8315, -0.5556, -1.0), (-0.8315, -0.5556, 1.0), (-0.9239, -0.3827, -1.0), (-0.9239, -0.3827, 1.0), (-0.9808, -0.1951, -1.0), (-0.9808, -0.1951, 1.0), (-1.0, 9.656e-07, -1.0), (-1.0, 9.656e-07, 1.0), (-0.9808, 0.1951, -1.0), (-0.9808, 0.1951, 1.0), (-0.9239, 0.3827, -1.0), (-0.9239, 0.3827, 1.0), (-0.8315, 0.5556, -1.0), (-0.8315, 0.5556, 1.0), (-0.7071, 0.7071, -1.0), (-0.7071, 0.7071, 1.0), (-0.5556, 0.8315, -1.0), (-0.5556, 0.8315, 1.0), (-0.3827, 0.9239, -1.0), (-0.3827, 0.9239, 1.0), (-0.1951, 0.9808, -1.0), (-0.1951, 0.9808, 1.0)], [], [(0, 1, 3, 2), (2, 3, 5, 4), (4, 5, 7, 6), (6, 7, 9, 8), (8, 9, 11, 10), (10, 11, 13, 12), (12, 13, 15, 14), (14, 15, 17, 16), (16, 17, 19, 18), (18, 19, 21, 20), (20, 21, 23, 22), (22, 23, 25, 24), (24, 25, 27, 26), (26, 27, 29, 28), (28, 29, 31, 30), (30, 31, 33, 32), (32, 33, 35, 34), (34, 35, 37, 36), (36, 37, 39, 38), (38, 39, 41, 40), (40, 41, 43, 42), (42, 43, 45, 44), (44, 45, 47, 46), (46, 47, 49, 48), (48, 49, 51, 50), (50, 51, 53, 52), (52, 53, 55, 54), (54, 55, 57, 56), (56, 57, 59, 58), (58, 59, 61, 60), (3, 1, 63, 61, 59, 57, 55, 53, 51, 49, 47, 45, 43, 41, 39, 37, 35, 33, 31, 29, 27, 25, 23, 21, 19, 17, 15, 13, 11, 9, 7, 5), (60, 61, 63, 62), (62, 63, 1, 0), (0, 2, 4, 6, 8, 10, 12, 14, 16, 18, 20, 22, 24, 26, 28, 30, 32, 34, 36, 38, 40, 42, 44, 46, 48, 50, 52, 54, 56, 58, 60, 62)])
_uv = me_cylinder_005.uv_layers.new(name='UVMap')
_uv.uv.foreach_set('vector', [1.0, 0.5, 1.0, 1.0, 0.9688, 1.0, 0.9688, 0.5, 0.9688, 0.5, 0.9688, 1.0, 0.9375, 1.0, 0.9375, 0.5, 0.9375, 0.5, 0.9375, 1.0, 0.9062, 1.0, 0.9062, 0.5, 0.9062, 0.5, 0.9062, 1.0, 0.875, 1.0, 0.875, 0.5, 0.875, 0.5, 0.875, 1.0, 0.8438, 1.0, 0.8438, 0.5, 0.8438, 0.5, 0.8438, 1.0, 0.8125, 1.0, 0.8125, 0.5, 0.8125, 0.5, 0.8125, 1.0, 0.7812, 1.0, 0.7812, 0.5, 0.7812, 0.5, 0.7812, 1.0, 0.75, 1.0, 0.75, 0.5, 0.75, 0.5, 0.75, 1.0, 0.7188, 1.0, 0.7188, 0.5, 0.7188, 0.5, 0.7188, 1.0, 0.6875, 1.0, 0.6875, 0.5, 0.6875, 0.5, 0.6875, 1.0, 0.6562, 1.0, 0.6562, 0.5, 0.6562, 0.5, 0.6562, 1.0, 0.625, 1.0, 0.625, 0.5, 0.625, 0.5, 0.625, 1.0, 0.5938, 1.0, 0.5938, 0.5, 0.5938, 0.5, 0.5938, 1.0, 0.5625, 1.0, 0.5625, 0.5, 0.5625, 0.5, 0.5625, 1.0, 0.5312, 1.0, 0.5312, 0.5, 0.5312, 0.5, 0.5312, 1.0, 0.5, 1.0, 0.5, 0.5, 0.5, 0.5, 0.5, 1.0, 0.4688, 1.0, 0.4688, 0.5, 0.4688, 0.5, 0.4688, 1.0, 0.4375, 1.0, 0.4375, 0.5, 0.4375, 0.5, 0.4375, 1.0, 0.4062, 1.0, 0.4062, 0.5, 0.4062, 0.5, 0.4062, 1.0, 0.375, 1.0, 0.375, 0.5, 0.375, 0.5, 0.375, 1.0, 0.3438, 1.0, 0.3438, 0.5, 0.3438, 0.5, 0.3438, 1.0, 0.3125, 1.0, 0.3125, 0.5, 0.3125, 0.5, 0.3125, 1.0, 0.2812, 1.0, 0.2812, 0.5, 0.2812, 0.5, 0.2812, 1.0, 0.25, 1.0, 0.25, 0.5, 0.25, 0.5, 0.25, 1.0, 0.2188, 1.0, 0.2188, 0.5, 0.2188, 0.5, 0.2188, 1.0, 0.1875, 1.0, 0.1875, 0.5, 0.1875, 0.5, 0.1875, 1.0, 0.1562, 1.0, 0.1562, 0.5, 0.1562, 0.5, 0.1562, 1.0, 0.125, 1.0, 0.125, 0.5, 0.125, 0.5, 0.125, 1.0, 0.09375, 1.0, 0.09375, 0.5, 0.09375, 0.5, 0.09375, 1.0, 0.0625, 1.0, 0.0625, 0.5, 0.2968, 0.4854, 0.25, 0.49, 0.2032, 0.4854, 0.1582, 0.4717, 0.1167, 0.4496, 0.08029, 0.4197, 0.05045, 0.3833, 0.02827, 0.3418, 0.01461, 0.2968, 0.01, 0.25, 0.01461, 0.2032, 0.02827, 0.1582, 0.05045, 0.1167, 0.08029, 0.08029, 0.1167, 0.05045, 0.1582, 0.02827, 0.2032, 0.01461, 0.25, 0.01, 0.2968, 0.01461, 0.3418, 0.02827, 0.3833, 0.05045, 0.4197, 0.08029, 0.4496, 0.1167, 0.4717, 0.1582, 0.4854, 0.2032, 0.49, 0.25, 0.4854, 0.2968, 0.4717, 0.3418, 0.4496, 0.3833, 0.4197, 0.4197, 0.3833, 0.4496, 0.3418, 0.4717, 0.0625, 0.5, 0.0625, 1.0, 0.03125, 1.0, 0.03125, 0.5, 0.03125, 0.5, 0.03125, 1.0, 0.0, 1.0, 0.0, 0.5, 0.75, 0.49, 0.7968, 0.4854, 0.8418, 0.4717, 0.8833, 0.4496, 0.9197, 0.4197, 0.9496, 0.3833, 0.9717, 0.3418, 0.9854, 0.2968, 0.99, 0.25, 0.9854, 0.2032, 0.9717, 0.1582, 0.9496, 0.1167, 0.9197, 0.08029, 0.8833, 0.05045, 0.8418, 0.02827, 0.7968, 0.01461, 0.75, 0.01, 0.7032, 0.01461, 0.6582, 0.02827, 0.6167, 0.05045, 0.5803, 0.08029, 0.5504, 0.1167, 0.5283, 0.1582, 0.5146, 0.2032, 0.51, 0.25, 0.5146, 0.2968, 0.5283, 0.3418, 0.5504, 0.3833, 0.5803, 0.4197, 0.6167, 0.4496, 0.6582, 0.4717, 0.7032, 0.4854])
me_cylinder_005.use_remesh_fix_poles = True
me_cylinder_005.use_remesh_preserve_attributes = False
me_cylinder_005.use_mirror_vertex_groups = False
me_cylinder_005.update()
me_cylinder_006 = bpy.data.meshes.new('Cylinder.006')
me_cylinder_006.from_pydata([(0.0, 1.0, -1.0), (0.0, 1.0, 1.0), (0.1951, 0.9808, -1.0), (0.1951, 0.9808, 1.0), (0.3827, 0.9239, -1.0), (0.3827, 0.9239, 1.0), (0.5556, 0.8315, -1.0), (0.5556, 0.8315, 1.0), (0.7071, 0.7071, -1.0), (0.7071, 0.7071, 1.0), (0.8315, 0.5556, -1.0), (0.8315, 0.5556, 1.0), (0.9239, 0.3827, -1.0), (0.9239, 0.3827, 1.0), (0.9808, 0.1951, -1.0), (0.9808, 0.1951, 1.0), (1.0, 7.55e-08, -1.0), (1.0, 7.55e-08, 1.0), (0.9808, -0.1951, -1.0), (0.9808, -0.1951, 1.0), (0.9239, -0.3827, -1.0), (0.9239, -0.3827, 1.0), (0.8315, -0.5556, -1.0), (0.8315, -0.5556, 1.0), (0.7071, -0.7071, -1.0), (0.7071, -0.7071, 1.0), (0.5556, -0.8315, -1.0), (0.5556, -0.8315, 1.0), (0.3827, -0.9239, -1.0), (0.3827, -0.9239, 1.0), (0.1951, -0.9808, -1.0), (0.1951, -0.9808, 1.0), (-3.258e-07, -1.0, -1.0), (-3.258e-07, -1.0, 1.0), (-0.1951, -0.9808, -1.0), (-0.1951, -0.9808, 1.0), (-0.3827, -0.9239, -1.0), (-0.3827, -0.9239, 1.0), (-0.5556, -0.8315, -1.0), (-0.5556, -0.8315, 1.0), (-0.7071, -0.7071, -1.0), (-0.7071, -0.7071, 1.0), (-0.8315, -0.5556, -1.0), (-0.8315, -0.5556, 1.0), (-0.9239, -0.3827, -1.0), (-0.9239, -0.3827, 1.0), (-0.9808, -0.1951, -1.0), (-0.9808, -0.1951, 1.0), (-1.0, 9.656e-07, -1.0), (-1.0, 9.656e-07, 1.0), (-0.9808, 0.1951, -1.0), (-0.9808, 0.1951, 1.0), (-0.9239, 0.3827, -1.0), (-0.9239, 0.3827, 1.0), (-0.8315, 0.5556, -1.0), (-0.8315, 0.5556, 1.0), (-0.7071, 0.7071, -1.0), (-0.7071, 0.7071, 1.0), (-0.5556, 0.8315, -1.0), (-0.5556, 0.8315, 1.0), (-0.3827, 0.9239, -1.0), (-0.3827, 0.9239, 1.0), (-0.1951, 0.9808, -1.0), (-0.1951, 0.9808, 1.0)], [], [(0, 1, 3, 2), (2, 3, 5, 4), (4, 5, 7, 6), (6, 7, 9, 8), (8, 9, 11, 10), (10, 11, 13, 12), (12, 13, 15, 14), (14, 15, 17, 16), (16, 17, 19, 18), (18, 19, 21, 20), (20, 21, 23, 22), (22, 23, 25, 24), (24, 25, 27, 26), (26, 27, 29, 28), (28, 29, 31, 30), (30, 31, 33, 32), (32, 33, 35, 34), (34, 35, 37, 36), (36, 37, 39, 38), (38, 39, 41, 40), (40, 41, 43, 42), (42, 43, 45, 44), (44, 45, 47, 46), (46, 47, 49, 48), (48, 49, 51, 50), (50, 51, 53, 52), (52, 53, 55, 54), (54, 55, 57, 56), (56, 57, 59, 58), (58, 59, 61, 60), (3, 1, 63, 61, 59, 57, 55, 53, 51, 49, 47, 45, 43, 41, 39, 37, 35, 33, 31, 29, 27, 25, 23, 21, 19, 17, 15, 13, 11, 9, 7, 5), (60, 61, 63, 62), (62, 63, 1, 0), (0, 2, 4, 6, 8, 10, 12, 14, 16, 18, 20, 22, 24, 26, 28, 30, 32, 34, 36, 38, 40, 42, 44, 46, 48, 50, 52, 54, 56, 58, 60, 62)])
_uv = me_cylinder_006.uv_layers.new(name='UVMap')
_uv.uv.foreach_set('vector', [1.0, 0.5, 1.0, 1.0, 0.9688, 1.0, 0.9688, 0.5, 0.9688, 0.5, 0.9688, 1.0, 0.9375, 1.0, 0.9375, 0.5, 0.9375, 0.5, 0.9375, 1.0, 0.9062, 1.0, 0.9062, 0.5, 0.9062, 0.5, 0.9062, 1.0, 0.875, 1.0, 0.875, 0.5, 0.875, 0.5, 0.875, 1.0, 0.8438, 1.0, 0.8438, 0.5, 0.8438, 0.5, 0.8438, 1.0, 0.8125, 1.0, 0.8125, 0.5, 0.8125, 0.5, 0.8125, 1.0, 0.7812, 1.0, 0.7812, 0.5, 0.7812, 0.5, 0.7812, 1.0, 0.75, 1.0, 0.75, 0.5, 0.75, 0.5, 0.75, 1.0, 0.7188, 1.0, 0.7188, 0.5, 0.7188, 0.5, 0.7188, 1.0, 0.6875, 1.0, 0.6875, 0.5, 0.6875, 0.5, 0.6875, 1.0, 0.6562, 1.0, 0.6562, 0.5, 0.6562, 0.5, 0.6562, 1.0, 0.625, 1.0, 0.625, 0.5, 0.625, 0.5, 0.625, 1.0, 0.5938, 1.0, 0.5938, 0.5, 0.5938, 0.5, 0.5938, 1.0, 0.5625, 1.0, 0.5625, 0.5, 0.5625, 0.5, 0.5625, 1.0, 0.5312, 1.0, 0.5312, 0.5, 0.5312, 0.5, 0.5312, 1.0, 0.5, 1.0, 0.5, 0.5, 0.5, 0.5, 0.5, 1.0, 0.4688, 1.0, 0.4688, 0.5, 0.4688, 0.5, 0.4688, 1.0, 0.4375, 1.0, 0.4375, 0.5, 0.4375, 0.5, 0.4375, 1.0, 0.4062, 1.0, 0.4062, 0.5, 0.4062, 0.5, 0.4062, 1.0, 0.375, 1.0, 0.375, 0.5, 0.375, 0.5, 0.375, 1.0, 0.3438, 1.0, 0.3438, 0.5, 0.3438, 0.5, 0.3438, 1.0, 0.3125, 1.0, 0.3125, 0.5, 0.3125, 0.5, 0.3125, 1.0, 0.2812, 1.0, 0.2812, 0.5, 0.2812, 0.5, 0.2812, 1.0, 0.25, 1.0, 0.25, 0.5, 0.25, 0.5, 0.25, 1.0, 0.2188, 1.0, 0.2188, 0.5, 0.2188, 0.5, 0.2188, 1.0, 0.1875, 1.0, 0.1875, 0.5, 0.1875, 0.5, 0.1875, 1.0, 0.1562, 1.0, 0.1562, 0.5, 0.1562, 0.5, 0.1562, 1.0, 0.125, 1.0, 0.125, 0.5, 0.125, 0.5, 0.125, 1.0, 0.09375, 1.0, 0.09375, 0.5, 0.09375, 0.5, 0.09375, 1.0, 0.0625, 1.0, 0.0625, 0.5, 0.2968, 0.4854, 0.25, 0.49, 0.2032, 0.4854, 0.1582, 0.4717, 0.1167, 0.4496, 0.08029, 0.4197, 0.05045, 0.3833, 0.02827, 0.3418, 0.01461, 0.2968, 0.01, 0.25, 0.01461, 0.2032, 0.02827, 0.1582, 0.05045, 0.1167, 0.08029, 0.08029, 0.1167, 0.05045, 0.1582, 0.02827, 0.2032, 0.01461, 0.25, 0.01, 0.2968, 0.01461, 0.3418, 0.02827, 0.3833, 0.05045, 0.4197, 0.08029, 0.4496, 0.1167, 0.4717, 0.1582, 0.4854, 0.2032, 0.49, 0.25, 0.4854, 0.2968, 0.4717, 0.3418, 0.4496, 0.3833, 0.4197, 0.4197, 0.3833, 0.4496, 0.3418, 0.4717, 0.0625, 0.5, 0.0625, 1.0, 0.03125, 1.0, 0.03125, 0.5, 0.03125, 0.5, 0.03125, 1.0, 0.0, 1.0, 0.0, 0.5, 0.75, 0.49, 0.7968, 0.4854, 0.8418, 0.4717, 0.8833, 0.4496, 0.9197, 0.4197, 0.9496, 0.3833, 0.9717, 0.3418, 0.9854, 0.2968, 0.99, 0.25, 0.9854, 0.2032, 0.9717, 0.1582, 0.9496, 0.1167, 0.9197, 0.08029, 0.8833, 0.05045, 0.8418, 0.02827, 0.7968, 0.01461, 0.75, 0.01, 0.7032, 0.01461, 0.6582, 0.02827, 0.6167, 0.05045, 0.5803, 0.08029, 0.5504, 0.1167, 0.5283, 0.1582, 0.5146, 0.2032, 0.51, 0.25, 0.5146, 0.2968, 0.5283, 0.3418, 0.5504, 0.3833, 0.5803, 0.4197, 0.6167, 0.4496, 0.6582, 0.4717, 0.7032, 0.4854])
me_cylinder_006.use_remesh_fix_poles = True
me_cylinder_006.use_remesh_preserve_attributes = False
me_cylinder_006.use_mirror_vertex_groups = False
me_cylinder_006.update()
me_cylinder_007 = bpy.data.meshes.new('Cylinder.007')
me_cylinder_007.from_pydata([(0.0, 1.0, -1.0), (0.0, 1.0, 1.0), (0.1951, 0.9808, -1.0), (0.1951, 0.9808, 1.0), (0.3827, 0.9239, -1.0), (0.3827, 0.9239, 1.0), (0.5556, 0.8315, -1.0), (0.5556, 0.8315, 1.0), (0.7071, 0.7071, -1.0), (0.7071, 0.7071, 1.0), (0.8315, 0.5556, -1.0), (0.8315, 0.5556, 1.0), (0.9239, 0.3827, -1.0), (0.9239, 0.3827, 1.0), (0.9808, 0.1951, -1.0), (0.9808, 0.1951, 1.0), (1.0, 7.55e-08, -1.0), (1.0, 7.55e-08, 1.0), (0.9808, -0.1951, -1.0), (0.9808, -0.1951, 1.0), (0.9239, -0.3827, -1.0), (0.9239, -0.3827, 1.0), (0.8315, -0.5556, -1.0), (0.8315, -0.5556, 1.0), (0.7071, -0.7071, -1.0), (0.7071, -0.7071, 1.0), (0.5556, -0.8315, -1.0), (0.5556, -0.8315, 1.0), (0.3827, -0.9239, -1.0), (0.3827, -0.9239, 1.0), (0.1951, -0.9808, -1.0), (0.1951, -0.9808, 1.0), (-3.258e-07, -1.0, -1.0), (-3.258e-07, -1.0, 1.0), (-0.1951, -0.9808, -1.0), (-0.1951, -0.9808, 1.0), (-0.3827, -0.9239, -1.0), (-0.3827, -0.9239, 1.0), (-0.5556, -0.8315, -1.0), (-0.5556, -0.8315, 1.0), (-0.7071, -0.7071, -1.0), (-0.7071, -0.7071, 1.0), (-0.8315, -0.5556, -1.0), (-0.8315, -0.5556, 1.0), (-0.9239, -0.3827, -1.0), (-0.9239, -0.3827, 1.0), (-0.9808, -0.1951, -1.0), (-0.9808, -0.1951, 1.0), (-1.0, 9.656e-07, -1.0), (-1.0, 9.656e-07, 1.0), (-0.9808, 0.1951, -1.0), (-0.9808, 0.1951, 1.0), (-0.9239, 0.3827, -1.0), (-0.9239, 0.3827, 1.0), (-0.8315, 0.5556, -1.0), (-0.8315, 0.5556, 1.0), (-0.7071, 0.7071, -1.0), (-0.7071, 0.7071, 1.0), (-0.5556, 0.8315, -1.0), (-0.5556, 0.8315, 1.0), (-0.3827, 0.9239, -1.0), (-0.3827, 0.9239, 1.0), (-0.1951, 0.9808, -1.0), (-0.1951, 0.9808, 1.0)], [], [(0, 1, 3, 2), (2, 3, 5, 4), (4, 5, 7, 6), (6, 7, 9, 8), (8, 9, 11, 10), (10, 11, 13, 12), (12, 13, 15, 14), (14, 15, 17, 16), (16, 17, 19, 18), (18, 19, 21, 20), (20, 21, 23, 22), (22, 23, 25, 24), (24, 25, 27, 26), (26, 27, 29, 28), (28, 29, 31, 30), (30, 31, 33, 32), (32, 33, 35, 34), (34, 35, 37, 36), (36, 37, 39, 38), (38, 39, 41, 40), (40, 41, 43, 42), (42, 43, 45, 44), (44, 45, 47, 46), (46, 47, 49, 48), (48, 49, 51, 50), (50, 51, 53, 52), (52, 53, 55, 54), (54, 55, 57, 56), (56, 57, 59, 58), (58, 59, 61, 60), (3, 1, 63, 61, 59, 57, 55, 53, 51, 49, 47, 45, 43, 41, 39, 37, 35, 33, 31, 29, 27, 25, 23, 21, 19, 17, 15, 13, 11, 9, 7, 5), (60, 61, 63, 62), (62, 63, 1, 0), (0, 2, 4, 6, 8, 10, 12, 14, 16, 18, 20, 22, 24, 26, 28, 30, 32, 34, 36, 38, 40, 42, 44, 46, 48, 50, 52, 54, 56, 58, 60, 62)])
_uv = me_cylinder_007.uv_layers.new(name='UVMap')
_uv.uv.foreach_set('vector', [1.0, 0.5, 1.0, 1.0, 0.9688, 1.0, 0.9688, 0.5, 0.9688, 0.5, 0.9688, 1.0, 0.9375, 1.0, 0.9375, 0.5, 0.9375, 0.5, 0.9375, 1.0, 0.9062, 1.0, 0.9062, 0.5, 0.9062, 0.5, 0.9062, 1.0, 0.875, 1.0, 0.875, 0.5, 0.875, 0.5, 0.875, 1.0, 0.8438, 1.0, 0.8438, 0.5, 0.8438, 0.5, 0.8438, 1.0, 0.8125, 1.0, 0.8125, 0.5, 0.8125, 0.5, 0.8125, 1.0, 0.7812, 1.0, 0.7812, 0.5, 0.7812, 0.5, 0.7812, 1.0, 0.75, 1.0, 0.75, 0.5, 0.75, 0.5, 0.75, 1.0, 0.7188, 1.0, 0.7188, 0.5, 0.7188, 0.5, 0.7188, 1.0, 0.6875, 1.0, 0.6875, 0.5, 0.6875, 0.5, 0.6875, 1.0, 0.6562, 1.0, 0.6562, 0.5, 0.6562, 0.5, 0.6562, 1.0, 0.625, 1.0, 0.625, 0.5, 0.625, 0.5, 0.625, 1.0, 0.5938, 1.0, 0.5938, 0.5, 0.5938, 0.5, 0.5938, 1.0, 0.5625, 1.0, 0.5625, 0.5, 0.5625, 0.5, 0.5625, 1.0, 0.5312, 1.0, 0.5312, 0.5, 0.5312, 0.5, 0.5312, 1.0, 0.5, 1.0, 0.5, 0.5, 0.5, 0.5, 0.5, 1.0, 0.4688, 1.0, 0.4688, 0.5, 0.4688, 0.5, 0.4688, 1.0, 0.4375, 1.0, 0.4375, 0.5, 0.4375, 0.5, 0.4375, 1.0, 0.4062, 1.0, 0.4062, 0.5, 0.4062, 0.5, 0.4062, 1.0, 0.375, 1.0, 0.375, 0.5, 0.375, 0.5, 0.375, 1.0, 0.3438, 1.0, 0.3438, 0.5, 0.3438, 0.5, 0.3438, 1.0, 0.3125, 1.0, 0.3125, 0.5, 0.3125, 0.5, 0.3125, 1.0, 0.2812, 1.0, 0.2812, 0.5, 0.2812, 0.5, 0.2812, 1.0, 0.25, 1.0, 0.25, 0.5, 0.25, 0.5, 0.25, 1.0, 0.2188, 1.0, 0.2188, 0.5, 0.2188, 0.5, 0.2188, 1.0, 0.1875, 1.0, 0.1875, 0.5, 0.1875, 0.5, 0.1875, 1.0, 0.1562, 1.0, 0.1562, 0.5, 0.1562, 0.5, 0.1562, 1.0, 0.125, 1.0, 0.125, 0.5, 0.125, 0.5, 0.125, 1.0, 0.09375, 1.0, 0.09375, 0.5, 0.09375, 0.5, 0.09375, 1.0, 0.0625, 1.0, 0.0625, 0.5, 0.2968, 0.4854, 0.25, 0.49, 0.2032, 0.4854, 0.1582, 0.4717, 0.1167, 0.4496, 0.08029, 0.4197, 0.05045, 0.3833, 0.02827, 0.3418, 0.01461, 0.2968, 0.01, 0.25, 0.01461, 0.2032, 0.02827, 0.1582, 0.05045, 0.1167, 0.08029, 0.08029, 0.1167, 0.05045, 0.1582, 0.02827, 0.2032, 0.01461, 0.25, 0.01, 0.2968, 0.01461, 0.3418, 0.02827, 0.3833, 0.05045, 0.4197, 0.08029, 0.4496, 0.1167, 0.4717, 0.1582, 0.4854, 0.2032, 0.49, 0.25, 0.4854, 0.2968, 0.4717, 0.3418, 0.4496, 0.3833, 0.4197, 0.4197, 0.3833, 0.4496, 0.3418, 0.4717, 0.0625, 0.5, 0.0625, 1.0, 0.03125, 1.0, 0.03125, 0.5, 0.03125, 0.5, 0.03125, 1.0, 0.0, 1.0, 0.0, 0.5, 0.75, 0.49, 0.7968, 0.4854, 0.8418, 0.4717, 0.8833, 0.4496, 0.9197, 0.4197, 0.9496, 0.3833, 0.9717, 0.3418, 0.9854, 0.2968, 0.99, 0.25, 0.9854, 0.2032, 0.9717, 0.1582, 0.9496, 0.1167, 0.9197, 0.08029, 0.8833, 0.05045, 0.8418, 0.02827, 0.7968, 0.01461, 0.75, 0.01, 0.7032, 0.01461, 0.6582, 0.02827, 0.6167, 0.05045, 0.5803, 0.08029, 0.5504, 0.1167, 0.5283, 0.1582, 0.5146, 0.2032, 0.51, 0.25, 0.5146, 0.2968, 0.5283, 0.3418, 0.5504, 0.3833, 0.5803, 0.4197, 0.6167, 0.4496, 0.6582, 0.4717, 0.7032, 0.4854])
me_cylinder_007.use_remesh_fix_poles = True
me_cylinder_007.use_remesh_preserve_attributes = False
me_cylinder_007.use_mirror_vertex_groups = False
me_cylinder_007.update()

# ---- objects
ob_light = bpy.data.objects.new('Light', light_light)
ob_camera = bpy.data.objects.new('Camera', cam_camera)
ob_cube = bpy.data.objects.new('Cube', me_cube_001)
ob_cylinder = bpy.data.objects.new('Cylinder', me_cylinder)
ob_cylinder_001 = bpy.data.objects.new('Cylinder.001', me_cylinder_001)
ob_cylinder_002 = bpy.data.objects.new('Cylinder.002', me_cylinder_002)
ob_cylinder_003 = bpy.data.objects.new('Cylinder.003', me_cylinder_003)
ob_cylinder_004 = bpy.data.objects.new('Cylinder.004', me_cylinder_004)
ob_cylinder_005 = bpy.data.objects.new('Cylinder.005', me_cylinder_005)
ob_cylinder_006 = bpy.data.objects.new('Cylinder.006', me_cylinder_006)
ob_cylinder_007 = bpy.data.objects.new('Cylinder.007', me_cylinder_007)

# ---- transforms, parenting, visibility, modifiers, constraints
ob_light.location = (4.076, 1.005, 5.904)
ob_light.rotation_euler = (0.6503, 0.05522, 1.866)
ob_light.lock_rotations_4d = False
ob_light.empty_display_type = 'ARROWS'
ob_light.color = (0.0, 0.0, 0.0, 0.0)
ob_light.lineart.crease_threshold = 0.0
ob_camera.location = (7.359, -6.926, 4.958)
ob_camera.rotation_euler = (1.109, 0.0, 0.8149)
ob_camera.lock_rotations_4d = False
ob_camera.empty_display_type = 'ARROWS'
ob_camera.color = (0.0, 0.0, 0.0, 0.0)
ob_camera.display_type = 'WIRE'
ob_camera.lineart.crease_threshold = 0.0
ob_cube.location = (0.0, 0.0, 0.0)
ob_cube.scale = (1.5, 2.0, 2.5)
ob_cube.lineart.crease_threshold = 0.0
ob_cylinder.location = (-0.6026, 1.679, 0.195)
ob_cylinder.rotation_euler = (0.0, -0.2967, 0.0)
ob_cylinder.scale = (0.1665, 0.1665, 0.1665)
ob_cylinder.lineart.crease_threshold = 0.0
ob_cylinder_001.location = (-0.6026, 1.243, 0.195)
ob_cylinder_001.rotation_euler = (0.0, -0.2967, 0.0)
ob_cylinder_001.scale = (0.1665, 0.1665, 0.1665)
ob_cylinder_001.lineart.crease_threshold = 0.0
ob_cylinder_002.location = (-0.6026, 0.8069, 0.195)
ob_cylinder_002.rotation_euler = (0.0, -0.2967, 0.0)
ob_cylinder_002.scale = (0.1665, 0.1665, 0.1665)
ob_cylinder_002.lineart.crease_threshold = 0.0
ob_cylinder_003.location = (-0.6026, 0.3543, 0.195)
ob_cylinder_003.rotation_euler = (0.0, -0.2967, 0.0)
ob_cylinder_003.scale = (0.1665, 0.1665, 0.1665)
ob_cylinder_003.lineart.crease_threshold = 0.0
ob_cylinder_004.location = (-1.116, 1.679, 0.0433)
ob_cylinder_004.rotation_euler = (0.0, -0.2967, 0.0)
ob_cylinder_004.scale = (0.1665, 0.1665, 0.1665)
ob_cylinder_004.lineart.crease_threshold = 0.0
ob_cylinder_005.location = (-1.116, 1.243, 0.0433)
ob_cylinder_005.rotation_euler = (0.0, -0.2967, 0.0)
ob_cylinder_005.scale = (0.1665, 0.1665, 0.1665)
ob_cylinder_005.lineart.crease_threshold = 0.0
ob_cylinder_006.location = (-1.116, 0.8069, 0.0433)
ob_cylinder_006.rotation_euler = (0.0, -0.2967, 0.0)
ob_cylinder_006.scale = (0.1665, 0.1665, 0.1665)
ob_cylinder_006.lineart.crease_threshold = 0.0
ob_cylinder_007.location = (-1.116, 0.3543, 0.0433)
ob_cylinder_007.rotation_euler = (0.0, -0.2967, 0.0)
ob_cylinder_007.scale = (0.1665, 0.1665, 0.1665)
ob_cylinder_007.lineart.crease_threshold = 0.0

# ---- collection membership
col_collection.objects.link(ob_light)
col_collection.objects.link(ob_camera)
col_collection.objects.link(ob_cube)
col_collection.objects.link(ob_cylinder)
col_collection.objects.link(ob_cylinder_001)
col_collection.objects.link(ob_cylinder_002)
col_collection.objects.link(ob_cylinder_003)
col_collection.objects.link(ob_cylinder_004)
col_collection.objects.link(ob_cylinder_005)
col_collection.objects.link(ob_cylinder_006)
col_collection.objects.link(ob_cylinder_007)

# ---- scene / render settings (as saved in the file)
scene.camera = ob_camera
scene.frame_start = 1; scene.frame_end = 250; scene.frame_set(1)
scene.render.engine = 'BLENDER_EEVEE_NEXT'
scene.cycles.use_denoising = False
scene.cycles.samples = 128
scene.cycles.sampling_pattern = 'TABULATED_SOBOL'
scene.cycles.use_adaptive_sampling = False
scene.cycles.use_light_tree = False
scene.view_settings.view_transform = 'Filmic'
bpy.context.view_layer.update()
